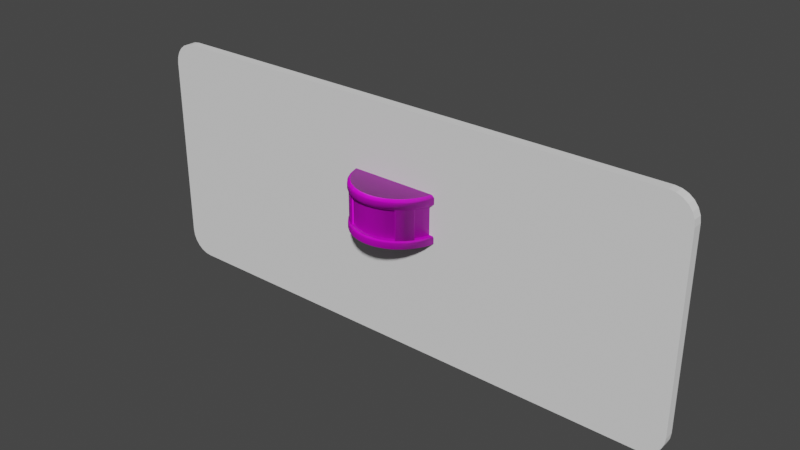 # Source: Models.blend  (saved by Blender 3.3.6; exported with 4.5.12 LTS)
import bpy
from mathutils import Matrix  # noqa: F401  (used for matrix-valued properties, if any)

bpy.ops.wm.read_factory_settings(use_empty=True)
scene = bpy.context.scene
scene.name = 'Scene'

# ---- images (referenced by path relative to the original .blend; pixels are not part of the script)
import os
ASSET_DIR = os.environ.get("B2B_ASSET_DIR", "")  # directory of the original .blend (textures are referenced by path, not embedded)
HERE = os.path.dirname(os.path.abspath(__file__))  # packed textures are extracted next to this script under _unpacked/

def load_image(name, relpath, width, height, colorspace="sRGB"):
    """Load a texture the original file referenced (path relative to the .blend, or extracted next to this script)."""
    p = next((c for c in (os.path.join(HERE, relpath), os.path.join(ASSET_DIR, relpath)) if relpath and os.path.exists(c)), "")
    if p:
        img = bpy.data.images.load(p, check_existing=True)
        img.name = name
    else:  # same state as the original file: an image datablock whose file is absent (Cycles renders it pink)
        img = bpy.data.images.new(name, width, height)
        img.source = "FILE"
        img.filepath = "//" + (relpath or name)
    img.colorspace_settings.name = colorspace
    return img
img_demo_tiles_normal_png = load_image('demo_tiles_normal.png', 'textures/demo_tiles_normal.png', 1024, 1024, 'sRGB')
img_demo_tiles_color_png = load_image('demo_tiles_color.png', 'textures/demo_tiles_color.png', 1024, 1024, 'sRGB')
img_demo_tiles_normal = load_image('demo_tiles_normal', 'demo_tiles_normal.png', 1024, 1024, 'Non-Color')
img_demo_tiles_occlusion = load_image('demo_tiles_occlusion', 'demo_tiles_occlusion.png', 1024, 1024, 'Non-Color')
img_demo_tiles_color = load_image('demo_tiles_color', 'demo_tiles_color.png', 1024, 1024, 'sRGB')

# ---- materials (node trees are filled in below, after node groups)
mat_bakedtiles = bpy.data.materials.new('BakedTiles')
mat_proceduraltiles = bpy.data.materials.new('ProceduralTiles')
mat_proceduraltiles.alpha_threshold = 0.0
mat_proceduraltiles.line_color = (0.0, 0.0, 0.0, 1.0)

# ---- node groups
ng_nodegroup_002 = bpy.data.node_groups.new('NodeGroup.002', 'ShaderNodeTree')
_s = ng_nodegroup_002.interface.new_socket(name='Value', in_out='OUTPUT', socket_type='NodeSocketFloat')
_s = ng_nodegroup_002.interface.new_socket(name='Vector', in_out='INPUT', socket_type='NodeSocketVector')
_s.min_value = -1e+04
_s.max_value = 1e+04
_s = ng_nodegroup_002.interface.new_socket(name='Threshold', in_out='INPUT', socket_type='NodeSocketFloat')
_s.default_value = 0.05
_s.min_value = -1e+04
_s.max_value = 1e+04
_s = ng_nodegroup_002.interface.new_socket(name='Points', in_out='INPUT', socket_type='NodeSocketFloat')
_s.default_value = 0.5
_s.min_value = 0.0
_s.max_value = 1.0
_N = ng_nodegroup_002.nodes; _L = ng_nodegroup_002.links
n0 = _N.new('ShaderNodeMath'); n0.name = 'Math.003'; n0.location = (-242, 398)
n0.operation = 'MULTIPLY'
n0.use_clamp = True
n1 = _N.new('ShaderNodeTexVoronoi'); n1.name = 'Voronoi Texture'; n1.location = (-413, 400)
n1.voronoi_dimensions = '2D'
n1.feature = 'DISTANCE_TO_EDGE'
n1.inputs[2].default_value = 2.0
n1.inputs[8].default_value = 0.0
n2 = _N.new('ShaderNodeFloatCurve'); n2.name = 'Float Curve'; n2.location = (-70, 399)
n2.mapping.update()
n3 = _N.new('ShaderNodeMath'); n3.name = 'Math.001'; n3.location = (215, 137)
n3.operation = 'LESS_THAN'
n4 = _N.new('ShaderNodeMath'); n4.name = 'Math'; n4.location = (397, 136)
n4.operation = 'MULTIPLY'
n4.inputs[2].default_value = 0.0
n5 = _N.new('ShaderNodeVectorMath'); n5.name = 'Vector Math'; n5.location = (-619, 394)
n5.inputs[1].default_value = (0.25, 0.25, 0.25)
n6 = _N.new('ShaderNodeMath'); n6.name = 'Math.006'; n6.location = (-613, 185)
n6.operation = 'DIVIDE'
n6.inputs[0].default_value = 1.0
n7 = _N.new('ShaderNodeMath'); n7.name = 'Math.002'; n7.location = (-247, -230)
n7.operation = 'MULTIPLY'
n7.use_clamp = True
n7.inputs[1].default_value = 4.0
n8 = _N.new('ShaderNodeTexVoronoi'); n8.name = 'Voronoi Texture.001'; n8.location = (-422, -232)
n8.voronoi_dimensions = '2D'
n8.feature = 'SMOOTH_F1'
n8.inputs[2].default_value = 22.0
n8.inputs[8].default_value = 0.0
n9 = _N.new('NodeGroupOutput'); n9.name = 'Group Output'; n9.location = (959, 102)
n10 = _N.new('ShaderNodeMath'); n10.name = 'Math.005'; n10.location = (767, 104)
n10.use_clamp = True
n11 = _N.new('ShaderNodeMath'); n11.name = 'Math.004'; n11.location = (213, -57)
n11.operation = 'GREATER_THAN'
n12 = _N.new('ShaderNodeFloatCurve'); n12.name = 'Float Curve.001'; n12.location = (-81, -237)
_c = n12.mapping.curves[0]
while len(_c.points) > 2: _c.points.remove(_c.points[-1])
_c.points[0].location = (0.0, 0.0); _c.points[0].handle_type = 'AUTO'
_c.points[1].location = (0.5, 0.125); _c.points[1].handle_type = 'AUTO_CLAMPED'
_p = _c.points.new(0.875, 1.0); _p.handle_type = 'AUTO_CLAMPED'
_p = _c.points.new(1.0, 1.0); _p.handle_type = 'AUTO'
n12.mapping.update()
n13 = _N.new('ShaderNodeMath'); n13.name = 'Math.008'; n13.location = (214, -305)
n14 = _N.new('ShaderNodeMath'); n14.name = 'Math.007'; n14.location = (411, -66)
n14.operation = 'MULTIPLY'
n14.inputs[2].default_value = 0.1
n15 = _N.new('NodeGroupInput'); n15.name = 'Group Input'; n15.location = (-851, 53)
_L.new(n15.outputs[0], n5.inputs[0])
_L.new(n15.outputs[1], n3.inputs[1])
_L.new(n5.outputs[0], n1.inputs[0])
_L.new(n1.outputs[0], n3.inputs[0])
_L.new(n8.outputs[0], n7.inputs[0])
_L.new(n7.outputs[0], n12.inputs[1])
_L.new(n1.outputs[0], n0.inputs[0])
_L.new(n0.outputs[0], n2.inputs[1])
_L.new(n2.outputs[0], n4.inputs[0])
_L.new(n3.outputs[0], n4.inputs[1])
_L.new(n1.outputs[0], n11.inputs[0])
_L.new(n4.outputs[0], n10.inputs[0])
_L.new(n15.outputs[0], n8.inputs[0])
_L.new(n15.outputs[1], n11.inputs[1])
_L.new(n15.outputs[1], n6.inputs[1])
_L.new(n6.outputs[0], n0.inputs[1])
_L.new(n10.outputs[0], n9.inputs[0])
_L.new(n14.outputs[0], n10.inputs[1])
_L.new(n11.outputs[0], n14.inputs[0])
_L.new(n12.outputs[0], n13.inputs[0])
_L.new(n13.outputs[0], n14.inputs[1])
_L.new(n15.outputs[2], n13.inputs[1])
n9.is_active_output = True
ng_nodegroup_001 = bpy.data.node_groups.new('NodeGroup.001', 'ShaderNodeTree')
_s = ng_nodegroup_001.interface.new_socket(name='Color', in_out='OUTPUT', socket_type='NodeSocketColor')
_s.default_value = (0.0, 0.0, 0.0, 0.0)
_s = ng_nodegroup_001.interface.new_socket(name='Vector', in_out='INPUT', socket_type='NodeSocketVector')
_s.min_value = -1e+04
_s.max_value = 1e+04
_s.hide_value = True
_s = ng_nodegroup_001.interface.new_socket(name='Value', in_out='INPUT', socket_type='NodeSocketFloat')
_s.default_value = 0.5
_s.min_value = -1e+04
_s.max_value = 1e+04
_N = ng_nodegroup_001.nodes; _L = ng_nodegroup_001.links
n0 = _N.new('ShaderNodeTexNoise'); n0.name = 'Noise Texture'; n0.location = (-362, 319)
n0.noise_dimensions = '2D'
n0.inputs[2].default_value = 4.0
n0.inputs[3].default_value = 6.0
n0.inputs[4].default_value = 1.0
n1 = _N.new('ShaderNodeValToRGB'); n1.name = 'ColorRamp.003'; n1.location = (-180, 319)
while len(n1.color_ramp.elements) > 1: n1.color_ramp.elements.remove(n1.color_ramp.elements[-1])
n1.color_ramp.elements[0].position = 0.3682; n1.color_ramp.elements[0].color = (0.04948, 0.04036, 0.04874, 1.0)
_e = n1.color_ramp.elements.new(0.5); _e.color = (0.1699, 0.1403, 0.104, 1.0)
n2 = _N.new('ShaderNodeMix'); n2.name = 'Mix.001'; n2.location = (258, 199)
n2.data_type = 'RGBA'
n3 = _N.new('NodeGroupOutput'); n3.name = 'Group Output'; n3.location = (448, 33)
n4 = _N.new('NodeGroupInput'); n4.name = 'Group Input'; n4.location = (-858, 29)
n5 = _N.new('ShaderNodeTexChecker'); n5.name = 'Checker Texture'; n5.location = (-355, -12)
n5.inputs[2].default_value = (0.08022, 0.08022, 0.08022, 1.0)
n5.inputs[3].default_value = 2.0
_L.new(n4.outputs[0], n5.inputs[0])
_L.new(n2.outputs[2], n3.inputs[0])
_L.new(n0.outputs[0], n1.inputs[0])
_L.new(n1.outputs[0], n2.inputs[6])
_L.new(n5.outputs[0], n2.inputs[7])
_L.new(n4.outputs[0], n0.inputs[0])
_L.new(n4.outputs[1], n2.inputs[0])
n3.is_active_output = True
ng_auto_smooth = bpy.data.node_groups.new('Auto Smooth', 'GeometryNodeTree')
_s = ng_auto_smooth.interface.new_socket(name='Geometry', in_out='OUTPUT', socket_type='NodeSocketGeometry')
_s = ng_auto_smooth.interface.new_socket(name='Geometry', in_out='INPUT', socket_type='NodeSocketGeometry')
_s = ng_auto_smooth.interface.new_socket(name='Angle', in_out='INPUT', socket_type='NodeSocketFloat')
_s.subtype = 'ANGLE'
_s.min_value = 0.0
_s.max_value = 3.142
ng_auto_smooth.is_modifier = True
_N = ng_auto_smooth.nodes; _L = ng_auto_smooth.links
n0 = _N.new('NodeGroupOutput'); n0.name = 'Group Output'; n0.location = (480, -100)
n1 = _N.new('NodeGroupInput'); n1.name = 'Group Input'; n1.location = (-420, -300)
n2 = _N.new('NodeGroupInput'); n2.name = 'Group Input.001'; n2.location = (-60, -100)
n3 = _N.new('GeometryNodeSetShadeSmooth'); n3.name = 'Set Shade Smooth'; n3.location = (120, -100)
n3.domain = 'EDGE'
n4 = _N.new('GeometryNodeSetShadeSmooth'); n4.name = 'Set Shade Smooth.001'; n4.location = (300, -100)
n5 = _N.new('GeometryNodeInputMeshEdgeAngle'); n5.name = 'Edge Angle'; n5.location = (-420, -220)
n6 = _N.new('GeometryNodeInputEdgeSmooth'); n6.name = 'Is Edge Smooth'; n6.location = (-60, -160)
n7 = _N.new('GeometryNodeInputShadeSmooth'); n7.name = 'Is Face Smooth'; n7.location = (-240, -340)
n8 = _N.new('FunctionNodeBooleanMath'); n8.name = 'Boolean Math'; n8.location = (-60, -220)
n9 = _N.new('FunctionNodeCompare'); n9.name = 'Compare'; n9.location = (-240, -180)
n9.operation = 'LESS_EQUAL'
_L.new(n5.outputs[0], n9.inputs[0])
_L.new(n4.outputs[0], n0.inputs[0])
_L.new(n1.outputs[1], n9.inputs[1])
_L.new(n9.outputs[0], n8.inputs[0])
_L.new(n7.outputs[0], n8.inputs[1])
_L.new(n2.outputs[0], n3.inputs[0])
_L.new(n6.outputs[0], n3.inputs[1])
_L.new(n3.outputs[0], n4.inputs[0])
_L.new(n8.outputs[0], n3.inputs[2])
n0.is_active_output = True

# ---- material node trees
mat_bakedtiles.use_nodes = True; mat_bakedtiles.node_tree.nodes.clear()
_N = mat_bakedtiles.node_tree.nodes; _L = mat_bakedtiles.node_tree.links
n0 = _N.new('ShaderNodeBsdfPrincipled'); n0.name = 'Principled BSDF'; n0.location = (10, 300)
n0.distribution = 'GGX'
n0.subsurface_method = 'RANDOM_WALK_SKIN'
n0.inputs[3].default_value = 1.45
n0.inputs[27].default_value = (0.0, 0.0, 0.0, 1.0)
n0.inputs[28].default_value = 1.0
n1 = _N.new('ShaderNodeOutputMaterial'); n1.name = 'Material Output'; n1.location = (300, 300)
n2 = _N.new('ShaderNodeTexImage'); n2.name = 'Image Texture.001'; n2.location = (-540, -217)
n2.image = img_demo_tiles_normal_png
n3 = _N.new('ShaderNodeUVMap'); n3.name = 'UV Map'; n3.location = (-989, 269)
n4 = _N.new('ShaderNodeNormalMap'); n4.name = 'Normal Map'; n4.location = (-247, -242)
n5 = _N.new('ShaderNodeTexImage'); n5.name = 'Image Texture'; n5.location = (-563, 275)
n5.image = img_demo_tiles_color_png
n6 = _N.new('ShaderNodeMapping'); n6.name = 'Mapping'; n6.location = (-808, 271)
_L.new(n0.outputs[0], n1.inputs[0])
_L.new(n5.outputs[0], n0.inputs[0])
_L.new(n3.outputs[0], n6.inputs[0])
_L.new(n6.outputs[0], n5.inputs[0])
_L.new(n4.outputs[0], n0.inputs[5])
_L.new(n2.outputs[0], n4.inputs[1])
_L.new(n6.outputs[0], n2.inputs[0])
n1.is_active_output = True
mat_proceduraltiles.use_nodes = True; mat_proceduraltiles.node_tree.nodes.clear()
_N = mat_proceduraltiles.node_tree.nodes; _L = mat_proceduraltiles.node_tree.links
n0 = _N.new('ShaderNodeOutputMaterial'); n0.name = 'Material Output'; n0.location = (679, 458)
n1 = _N.new('ShaderNodeBsdfPrincipled'); n1.name = 'Principled BSDF'; n1.location = (401, 458)
n1.distribution = 'GGX'
n1.subsurface_method = 'RANDOM_WALK_SKIN'
n1.inputs[2].default_value = 0.8
n1.inputs[3].default_value = 1.45
n1.inputs[27].default_value = (0.0, 0.0, 0.0, 1.0)
n1.inputs[28].default_value = 1.0
n2 = _N.new('ShaderNodeBump'); n2.name = 'Bump'; n2.location = (171, -4)
n2.inputs[0].default_value = 0.2
n2.inputs[1].default_value = 1.0
n2.inputs[2].default_value = 1.0
n3 = _N.new('ShaderNodeTexImage'); n3.name = 'Image Texture.001'; n3.location = (-244, -258)
n3.image = img_demo_tiles_normal
n4 = _N.new('ShaderNodeMapping'); n4.name = 'Mapping'; n4.location = (-568, 434)
n5 = _N.new('ShaderNodeUVMap'); n5.name = 'UV Map'; n5.location = (-761, 419)
n6 = _N.new('ShaderNodeValue'); n6.name = 'Value'; n6.location = (-571, 21)
n6.outputs[0].default_value = 0.05
n7 = _N.new('ShaderNodeGroup'); n7.name = 'Group.001'; n7.location = (-352, 242)
n7.node_tree = ng_nodegroup_002
n7.inputs[2].default_value = 0.5
n8 = _N.new('ShaderNodeTexImage'); n8.name = 'Image Texture.002'; n8.location = (-776, -265)
n8.image = img_demo_tiles_occlusion
n9 = _N.new('ShaderNodeMapRange'); n9.name = 'Map Range'; n9.location = (-173, 263)
n9.interpolation_type = 'SMOOTHSTEP'
n9.inputs[3].default_value = 0.5
n10 = _N.new('ShaderNodeTexImage'); n10.name = 'Image Texture'; n10.location = (-515, -262)
n10.image = img_demo_tiles_color
n11 = _N.new('ShaderNodeGroup'); n11.name = 'Group'; n11.location = (-354, 419)
n11.node_tree = ng_nodegroup_001
_L.new(n1.outputs[0], n0.inputs[0])
_L.new(n5.outputs[0], n4.inputs[0])
_L.new(n2.outputs[0], n1.inputs[5])
_L.new(n4.outputs[0], n11.inputs[0])
_L.new(n7.outputs[0], n11.inputs[1])
_L.new(n6.outputs[0], n7.inputs[1])
_L.new(n4.outputs[0], n7.inputs[0])
_L.new(n7.outputs[0], n2.inputs[3])
_L.new(n7.outputs[0], n9.inputs[0])
_L.new(n11.outputs[0], n1.inputs[0])
n0.is_active_output = True

# ---- world
world_world = bpy.data.worlds.new('World'); scene.world = world_world
world_world.use_nodes = True; world_world.node_tree.nodes.clear()
_N = world_world.node_tree.nodes; _L = world_world.node_tree.links
n0 = _N.new('ShaderNodeOutputWorld'); n0.name = 'World Output'; n0.location = (300, 300)
n1 = _N.new('ShaderNodeBackground'); n1.name = 'Background'; n1.location = (10, 300)
n1.inputs[0].default_value = (0.05088, 0.05088, 0.05088, 1.0)
_L.new(n1.outputs[0], n0.inputs[0])
n0.is_active_output = True
world_world.color = (0.05088, 0.05088, 0.05088)
world_world.use_sun_shadow = False
world_world.sun_shadow_jitter_overblur = 0.0

# ---- meshes
me_plane = bpy.data.meshes.new('Plane')
me_plane.from_pydata([(0.0, -10.0, 0.0), (10.0, -10.0, 0.0), (0.0, 10.0, 0.0), (10.0, 10.0, 0.0), (0.0, -10.0, 10.0), (0.0, 10.0, 10.0)], [], [(0, 1, 3, 2), (0, 2, 5, 4)])
me_plane.polygons.foreach_set('use_smooth', [True] * 2)
_k = set([(0, 2)])
me_plane.attributes.new('sharp_edge', 'BOOLEAN', 'EDGE').data.foreach_set('value', [ (min(e.vertices), max(e.vertices)) in _k for e in me_plane.edges])
_k = {(0, 2): 1.0}
me_plane.attributes.new('crease_edge', 'FLOAT', 'EDGE').data.foreach_set('value', [_k.get((min(e.vertices), max(e.vertices)), 0.0) for e in me_plane.edges])
_uv = me_plane.uv_layers.new(name='UVMap')
_uv.uv.foreach_set('vector', [5.5, -4.5, 5.5, 0.5, -4.5, 0.5, -4.5, -4.5, 5.5, 5.5, -4.5, 5.5, -4.5, 0.5, 5.5, 0.5])
me_plane.materials.append(mat_bakedtiles)
me_plane.update()
me_plane_001 = bpy.data.meshes.new('Plane.001')
me_plane_001.from_pydata([(-1.0, -1.0, 0.0), (1.0, -1.0, 0.0), (-1.0, 1.0, 0.0), (1.0, 1.0, 0.0)], [], [(0, 1, 3, 2)])
_uv = me_plane_001.uv_layers.new(name='UVMap')
_uv.uv.foreach_set('vector', [0.0, 0.0, 1.0, 0.0, 1.0, 1.0, 0.0, 1.0])
me_plane_001.materials.append(mat_proceduraltiles)
me_plane_001.update()
me_cylinder = bpy.data.meshes.new('Cylinder')
me_cylinder.from_pydata([(0.0, 1.0, 0.0), (0.1951, 0.9808, 0.0), (0.3827, 0.9239, 0.0), (0.5556, 0.8315, 0.0), (0.7071, 0.7071, 0.0), (0.8315, 0.5556, 0.0), (0.9239, 0.3827, 0.0), (0.9808, 0.1951, 0.0), (1.0, 0.0, 0.0), (0.0, 0.9, 0.7917), (0.0, 0.9, 0.1583), (0.1756, 0.8827, 0.7917), (0.1756, 0.8827, 0.1583), (0.3444, 0.8315, 0.7917), (0.3444, 0.8315, 0.1583), (0.8315, 0.3444, 0.7917), (0.8315, 0.3444, 0.1583), (0.8827, 0.1756, 0.7917), (0.8827, 0.1756, 0.1583), (0.9, 0.0, 0.7917), (0.9, 0.0, 0.1583), (0.0, 0.9749, 0.7917), (0.1902, 0.9561, 0.7917), (0.3731, 0.9007, 0.7917), (0.9007, 0.3731, 0.7917), (0.9561, 0.1902, 0.7917), (0.9749, 0.0, 0.7917), (0.0, 0.9749, 0.1583), (0.1902, 0.9561, 0.1583), (0.3731, 0.9007, 0.1583), (0.9007, 0.3731, 0.1583), (0.9561, 0.1902, 0.1583), (0.9749, 0.0, 0.1583), (0.5, 0.7483, 0.7917), (0.5, 0.7483, 0.1583), (0.7483, 0.5, 0.7917), (0.7483, 0.5, 0.1583), (0.6893, 0.6893, 0.7917), (0.6893, 0.6893, 0.1583), (0.794, 0.5305, 0.7917), (0.7979, 0.5571, 0.7917), (0.802, 0.5429, 0.7917), (0.5571, 0.7979, 0.7917), (0.5305, 0.794, 0.7917), (0.5429, 0.802, 0.7917), (0.7979, 0.5571, 0.1583), (0.794, 0.5305, 0.1583), (0.802, 0.5429, 0.1583), (0.5305, 0.794, 0.1583), (0.5571, 0.7979, 0.1583), (0.5429, 0.802, 0.1583), (0.5383, 0.8104, 0.1583), (0.8104, 0.5383, 0.1583), (0.8104, 0.5383, 0.7917), (0.5383, 0.8104, 0.7917), (0.0, 0.9397, 1.0), (0.0, 0.9569, 0.9929), (0.1833, 0.9217, 1.0), (0.1867, 0.9385, 0.9929), (0.3596, 0.8682, 1.0), (0.3662, 0.884, 0.9929), (0.5221, 0.7813, 1.0), (0.5316, 0.7956, 0.9929), (0.6645, 0.6645, 1.0), (0.6766, 0.6766, 0.9929), (0.7813, 0.5221, 1.0), (0.7956, 0.5316, 0.9929), (0.8682, 0.3596, 1.0), (0.884, 0.3662, 0.9929), (0.9217, 0.1833, 1.0), (0.9385, 0.1867, 0.9929), (0.9397, 0.0, 1.0), (0.9569, 0.0, 0.9929), (0.0, 0.9929, 0.9571), (0.0, 1.0, 0.94), (0.1937, 0.9738, 0.9571), (0.1951, 0.9808, 0.94), (0.38, 0.9173, 0.9571), (0.3827, 0.9239, 0.94), (0.5516, 0.8256, 0.9571), (0.5556, 0.8315, 0.94), (0.7021, 0.7021, 0.9571), (0.7071, 0.7071, 0.94), (0.8256, 0.5516, 0.9571), (0.8315, 0.5556, 0.94), (0.9173, 0.38, 0.9571), (0.9239, 0.3827, 0.94), (0.9738, 0.1937, 0.9571), (0.9808, 0.1951, 0.94), (0.9929, 0.0, 0.9571), (1.0, 0.0, 0.94), (0.0, 0.9929, 0.8096), (0.0, 1.0, 0.8267), (0.1937, 0.9738, 0.8096), (0.1951, 0.9808, 0.8267), (0.38, 0.9173, 0.8096), (0.3827, 0.9239, 0.8267), (0.5509, 0.8257, 0.8098), (0.5556, 0.8315, 0.8267), (0.702, 0.702, 0.8095), (0.7071, 0.7071, 0.8267), (0.8257, 0.5509, 0.8098), (0.8315, 0.5556, 0.8267), (0.9173, 0.38, 0.8096), (0.9239, 0.3827, 0.8267), (0.9738, 0.1937, 0.8096), (0.9808, 0.1951, 0.8267), (0.9929, 0.0, 0.8096), (1.0, 0.0, 0.8267), (0.0, 1.0, 0.1233), (0.0, 0.9929, 0.1404), (0.1951, 0.9808, 0.1233), (0.1937, 0.9738, 0.1404), (0.3827, 0.9239, 0.1233), (0.38, 0.9173, 0.1404), (0.5556, 0.8315, 0.1233), (0.5509, 0.8257, 0.1402), (0.7071, 0.7071, 0.1233), (0.702, 0.702, 0.1405), (0.8315, 0.5556, 0.1233), (0.8257, 0.5509, 0.1402), (0.9239, 0.3827, 0.1233), (0.9173, 0.38, 0.1404), (0.9808, 0.1951, 0.1233), (0.9738, 0.1937, 0.1404), (1.0, 0.0, 0.1233), (0.9929, 0.0, 0.1404), (-0.1951, 0.9808, 0.0), (-0.3827, 0.9239, 0.0), (-0.5556, 0.8315, 0.0), (-0.7071, 0.7071, 0.0), (-0.8315, 0.5556, 0.0), (-0.9239, 0.3827, 0.0), (-0.9808, 0.1951, 0.0), (-1.0, 0.0, 0.0), (-0.1756, 0.8827, 0.7917), (-0.1756, 0.8827, 0.1583), (-0.3444, 0.8315, 0.7917), (-0.3444, 0.8315, 0.1583), (-0.8315, 0.3444, 0.7917), (-0.8315, 0.3444, 0.1583), (-0.8827, 0.1756, 0.7917), (-0.8827, 0.1756, 0.1583), (-0.9, 0.0, 0.7917), (-0.9, 0.0, 0.1583), (-0.1902, 0.9561, 0.7917), (-0.3731, 0.9007, 0.7917), (-0.9007, 0.3731, 0.7917), (-0.9561, 0.1902, 0.7917), (-0.9749, 0.0, 0.7917), (-0.1902, 0.9561, 0.1583), (-0.3731, 0.9007, 0.1583), (-0.9007, 0.3731, 0.1583), (-0.9561, 0.1902, 0.1583), (-0.9749, 0.0, 0.1583), (-0.5, 0.7483, 0.7917), (-0.5, 0.7483, 0.1583), (-0.7483, 0.5, 0.7917), (-0.7483, 0.5, 0.1583), (-0.6893, 0.6893, 0.7917), (-0.6893, 0.6893, 0.1583), (-0.794, 0.5305, 0.7917), (-0.7979, 0.5571, 0.7917), (-0.802, 0.5429, 0.7917), (-0.5571, 0.7979, 0.7917), (-0.5305, 0.794, 0.7917), (-0.5429, 0.802, 0.7917), (-0.7979, 0.5571, 0.1583), (-0.794, 0.5305, 0.1583), (-0.802, 0.5429, 0.1583), (-0.5305, 0.794, 0.1583), (-0.5571, 0.7979, 0.1583), (-0.5429, 0.802, 0.1583), (-0.5383, 0.8104, 0.1583), (-0.8104, 0.5383, 0.1583), (-0.8104, 0.5383, 0.7917), (-0.5383, 0.8104, 0.7917), (-0.1833, 0.9217, 1.0), (-0.1867, 0.9385, 0.9929), (-0.3596, 0.8682, 1.0), (-0.3662, 0.884, 0.9929), (-0.5221, 0.7813, 1.0), (-0.5316, 0.7956, 0.9929), (-0.6645, 0.6645, 1.0), (-0.6766, 0.6766, 0.9929), (-0.7813, 0.5221, 1.0), (-0.7956, 0.5316, 0.9929), (-0.8682, 0.3596, 1.0), (-0.884, 0.3662, 0.9929), (-0.9217, 0.1833, 1.0), (-0.9385, 0.1867, 0.9929), (-0.9397, 0.0, 1.0), (-0.9569, 0.0, 0.9929), (-0.1937, 0.9738, 0.9571), (-0.1951, 0.9808, 0.94), (-0.38, 0.9173, 0.9571), (-0.3827, 0.9239, 0.94), (-0.5516, 0.8256, 0.9571), (-0.5556, 0.8315, 0.94), (-0.7021, 0.7021, 0.9571), (-0.7071, 0.7071, 0.94), (-0.8256, 0.5516, 0.9571), (-0.8315, 0.5556, 0.94), (-0.9173, 0.38, 0.9571), (-0.9239, 0.3827, 0.94), (-0.9738, 0.1937, 0.9571), (-0.9808, 0.1951, 0.94), (-0.9929, 0.0, 0.9571), (-1.0, 0.0, 0.94), (-0.1937, 0.9738, 0.8096), (-0.1951, 0.9808, 0.8267), (-0.38, 0.9173, 0.8096), (-0.3827, 0.9239, 0.8267), (-0.5509, 0.8257, 0.8098), (-0.5556, 0.8315, 0.8267), (-0.702, 0.702, 0.8095), (-0.7071, 0.7071, 0.8267), (-0.8257, 0.5509, 0.8098), (-0.8315, 0.5556, 0.8267), (-0.9173, 0.38, 0.8096), (-0.9239, 0.3827, 0.8267), (-0.9738, 0.1937, 0.8096), (-0.9808, 0.1951, 0.8267), (-0.9929, 0.0, 0.8096), (-1.0, 0.0, 0.8267), (-0.1951, 0.9808, 0.1233), (-0.1937, 0.9738, 0.1404), (-0.3827, 0.9239, 0.1233), (-0.38, 0.9173, 0.1404), (-0.5556, 0.8315, 0.1233), (-0.5509, 0.8257, 0.1402), (-0.7071, 0.7071, 0.1233), (-0.702, 0.702, 0.1405), (-0.8315, 0.5556, 0.1233), (-0.8257, 0.5509, 0.1402), (-0.9239, 0.3827, 0.1233), (-0.9173, 0.38, 0.1404), (-0.9808, 0.1951, 0.1233), (-0.9738, 0.1937, 0.1404), (-1.0, 0.0, 0.1233), (-0.9929, 0.0, 0.1404), (0.0, -1.0, 0.0), (0.1951, -0.9808, 0.0), (0.3827, -0.9239, 0.0), (0.5556, -0.8315, 0.0), (0.7071, -0.7071, 0.0), (0.8315, -0.5556, 0.0), (0.9239, -0.3827, 0.0), (0.9808, -0.1951, 0.0), (0.0, -0.9, 0.7917), (0.0, -0.9, 0.1583), (0.1756, -0.8827, 0.7917), (0.1756, -0.8827, 0.1583), (0.3444, -0.8315, 0.7917), (0.3444, -0.8315, 0.1583), (0.8315, -0.3444, 0.7917), (0.8315, -0.3444, 0.1583), (0.8827, -0.1756, 0.7917), (0.8827, -0.1756, 0.1583), (0.0, -0.9749, 0.7917), (0.1902, -0.9561, 0.7917), (0.3731, -0.9007, 0.7917), (0.9007, -0.3731, 0.7917), (0.9561, -0.1902, 0.7917), (0.0, -0.9749, 0.1583), (0.1902, -0.9561, 0.1583), (0.3731, -0.9007, 0.1583), (0.9007, -0.3731, 0.1583), (0.9561, -0.1902, 0.1583), (0.5, -0.7483, 0.7917), (0.5, -0.7483, 0.1583), (0.7483, -0.5, 0.7917), (0.7483, -0.5, 0.1583), (0.6893, -0.6893, 0.7917), (0.6893, -0.6893, 0.1583), (0.794, -0.5305, 0.7917), (0.7979, -0.5571, 0.7917), (0.802, -0.5429, 0.7917), (0.5571, -0.7979, 0.7917), (0.5305, -0.794, 0.7917), (0.5429, -0.802, 0.7917), (0.7979, -0.5571, 0.1583), (0.794, -0.5305, 0.1583), (0.802, -0.5429, 0.1583), (0.5305, -0.794, 0.1583), (0.5571, -0.7979, 0.1583), (0.5429, -0.802, 0.1583), (0.5383, -0.8104, 0.1583), (0.8104, -0.5383, 0.1583), (0.8104, -0.5383, 0.7917), (0.5383, -0.8104, 0.7917), (0.0, -0.9397, 1.0), (0.0, -0.9569, 0.9929), (0.1833, -0.9217, 1.0), (0.1867, -0.9385, 0.9929), (0.3596, -0.8682, 1.0), (0.3662, -0.884, 0.9929), (0.5221, -0.7813, 1.0), (0.5316, -0.7956, 0.9929), (0.6645, -0.6645, 1.0), (0.6766, -0.6766, 0.9929), (0.7813, -0.5221, 1.0), (0.7956, -0.5316, 0.9929), (0.8682, -0.3596, 1.0), (0.884, -0.3662, 0.9929), (0.9217, -0.1833, 1.0), (0.9385, -0.1867, 0.9929), (0.0, -0.9929, 0.9571), (0.0, -1.0, 0.94), (0.1937, -0.9738, 0.9571), (0.1951, -0.9808, 0.94), (0.38, -0.9173, 0.9571), (0.3827, -0.9239, 0.94), (0.5516, -0.8256, 0.9571), (0.5556, -0.8315, 0.94), (0.7021, -0.7021, 0.9571), (0.7071, -0.7071, 0.94), (0.8256, -0.5516, 0.9571), (0.8315, -0.5556, 0.94), (0.9173, -0.38, 0.9571), (0.9239, -0.3827, 0.94), (0.9738, -0.1937, 0.9571), (0.9808, -0.1951, 0.94), (0.0, -0.9929, 0.8096), (0.0, -1.0, 0.8267), (0.1937, -0.9738, 0.8096), (0.1951, -0.9808, 0.8267), (0.38, -0.9173, 0.8096), (0.3827, -0.9239, 0.8267), (0.5509, -0.8257, 0.8098), (0.5556, -0.8315, 0.8267), (0.702, -0.702, 0.8095), (0.7071, -0.7071, 0.8267), (0.8257, -0.5509, 0.8098), (0.8315, -0.5556, 0.8267), (0.9173, -0.38, 0.8096), (0.9239, -0.3827, 0.8267), (0.9738, -0.1937, 0.8096), (0.9808, -0.1951, 0.8267), (0.0, -1.0, 0.1233), (0.0, -0.9929, 0.1404), (0.1951, -0.9808, 0.1233), (0.1937, -0.9738, 0.1404), (0.3827, -0.9239, 0.1233), (0.38, -0.9173, 0.1404), (0.5556, -0.8315, 0.1233), (0.5509, -0.8257, 0.1402), (0.7071, -0.7071, 0.1233), (0.702, -0.702, 0.1405), (0.8315, -0.5556, 0.1233), (0.8257, -0.5509, 0.1402), (0.9239, -0.3827, 0.1233), (0.9173, -0.38, 0.1404), (0.9808, -0.1951, 0.1233), (0.9738, -0.1937, 0.1404), (-0.1951, -0.9808, 0.0), (-0.3827, -0.9239, 0.0), (-0.5556, -0.8315, 0.0), (-0.7071, -0.7071, 0.0), (-0.8315, -0.5556, 0.0), (-0.9239, -0.3827, 0.0), (-0.9808, -0.1951, 0.0), (-0.1756, -0.8827, 0.7917), (-0.1756, -0.8827, 0.1583), (-0.3444, -0.8315, 0.7917), (-0.3444, -0.8315, 0.1583), (-0.8315, -0.3444, 0.7917), (-0.8315, -0.3444, 0.1583), (-0.8827, -0.1756, 0.7917), (-0.8827, -0.1756, 0.1583), (-0.1902, -0.9561, 0.7917), (-0.3731, -0.9007, 0.7917), (-0.9007, -0.3731, 0.7917), (-0.9561, -0.1902, 0.7917), (-0.1902, -0.9561, 0.1583), (-0.3731, -0.9007, 0.1583), (-0.9007, -0.3731, 0.1583), (-0.9561, -0.1902, 0.1583), (-0.5, -0.7483, 0.7917), (-0.5, -0.7483, 0.1583), (-0.7483, -0.5, 0.7917), (-0.7483, -0.5, 0.1583), (-0.6893, -0.6893, 0.7917), (-0.6893, -0.6893, 0.1583), (-0.794, -0.5305, 0.7917), (-0.7979, -0.5571, 0.7917), (-0.802, -0.5429, 0.7917), (-0.5571, -0.7979, 0.7917), (-0.5305, -0.794, 0.7917), (-0.5429, -0.802, 0.7917), (-0.7979, -0.5571, 0.1583), (-0.794, -0.5305, 0.1583), (-0.802, -0.5429, 0.1583), (-0.5305, -0.794, 0.1583), (-0.5571, -0.7979, 0.1583), (-0.5429, -0.802, 0.1583), (-0.5383, -0.8104, 0.1583), (-0.8104, -0.5383, 0.1583), (-0.8104, -0.5383, 0.7917), (-0.5383, -0.8104, 0.7917), (-0.1833, -0.9217, 1.0), (-0.1867, -0.9385, 0.9929), (-0.3596, -0.8682, 1.0), (-0.3662, -0.884, 0.9929), (-0.5221, -0.7813, 1.0), (-0.5316, -0.7956, 0.9929), (-0.6645, -0.6645, 1.0), (-0.6766, -0.6766, 0.9929), (-0.7813, -0.5221, 1.0), (-0.7956, -0.5316, 0.9929), (-0.8682, -0.3596, 1.0), (-0.884, -0.3662, 0.9929), (-0.9217, -0.1833, 1.0), (-0.9385, -0.1867, 0.9929), (-0.1937, -0.9738, 0.9571), (-0.1951, -0.9808, 0.94), (-0.38, -0.9173, 0.9571), (-0.3827, -0.9239, 0.94), (-0.5516, -0.8256, 0.9571), (-0.5556, -0.8315, 0.94), (-0.7021, -0.7021, 0.9571), (-0.7071, -0.7071, 0.94), (-0.8256, -0.5516, 0.9571), (-0.8315, -0.5556, 0.94), (-0.9173, -0.38, 0.9571), (-0.9239, -0.3827, 0.94), (-0.9738, -0.1937, 0.9571), (-0.9808, -0.1951, 0.94), (-0.1937, -0.9738, 0.8096), (-0.1951, -0.9808, 0.8267), (-0.38, -0.9173, 0.8096), (-0.3827, -0.9239, 0.8267), (-0.5509, -0.8257, 0.8098), (-0.5556, -0.8315, 0.8267), (-0.702, -0.702, 0.8095), (-0.7071, -0.7071, 0.8267), (-0.8257, -0.5509, 0.8098), (-0.8315, -0.5556, 0.8267), (-0.9173, -0.38, 0.8096), (-0.9239, -0.3827, 0.8267), (-0.9738, -0.1937, 0.8096), (-0.9808, -0.1951, 0.8267), (-0.1951, -0.9808, 0.1233), (-0.1937, -0.9738, 0.1404), (-0.3827, -0.9239, 0.1233), (-0.38, -0.9173, 0.1404), (-0.5556, -0.8315, 0.1233), (-0.5509, -0.8257, 0.1402), (-0.7071, -0.7071, 0.1233), (-0.702, -0.702, 0.1405), (-0.8315, -0.5556, 0.1233), (-0.8257, -0.5509, 0.1402), (-0.9239, -0.3827, 0.1233), (-0.9173, -0.38, 0.1404), (-0.9808, -0.1951, 0.1233), (-0.9738, -0.1937, 0.1404)], [], [(21, 22, 11, 9), (22, 23, 13, 11), (34, 33, 43, 48), (54, 43, 33, 13, 23), (24, 25, 17, 15), (25, 26, 19, 17), (91, 93, 22, 21), (93, 95, 23, 22), (97, 54, 23, 95), (42, 54, 97, 99, 37), (99, 101, 53, 40, 37), (24, 53, 101, 103), (103, 105, 25, 24), (105, 107, 26, 25), (45, 52, 120, 118, 38), (81, 79, 62, 64), (120, 52, 30, 122), (32, 31, 18, 20), (31, 30, 16, 18), (83, 81, 64, 66), (30, 31, 124, 122), (85, 83, 66, 68), (29, 28, 12, 14), (28, 27, 10, 12), (31, 32, 126, 124), (87, 85, 68, 70), (89, 87, 70, 72), (18, 17, 19, 20), (16, 15, 17, 18), (36, 35, 15, 16), (14, 13, 33, 34), (12, 11, 13, 14), (10, 9, 11, 12), (51, 49, 38, 118, 116), (79, 77, 60, 62), (29, 51, 116, 114), (77, 75, 58, 60), (28, 29, 114, 112), (75, 73, 56, 58), (27, 28, 112, 110), (106, 88, 90, 108), (104, 86, 88, 106), (100, 82, 84, 102), (36, 46, 39, 35), (37, 38, 49, 42), (39, 53, 24, 15, 35), (94, 76, 78, 96), (92, 74, 76, 94), (7, 123, 125, 8), (6, 121, 123, 7), (5, 119, 121, 6), (48, 51, 29, 14, 34), (3, 115, 117, 4), (2, 113, 115, 3), (1, 111, 113, 2), (0, 109, 111, 1), (40, 45, 38, 37), (4, 117, 119, 5), (96, 78, 80, 98), (52, 46, 36, 16, 30), (102, 84, 86, 104), (42, 49, 50, 44), (44, 50, 48, 43), (39, 46, 47, 41), (41, 47, 45, 40), (39, 41, 40, 53), (48, 50, 49, 51), (45, 47, 46, 52), (42, 44, 43, 54), (98, 80, 82, 100), (55, 57, 58, 56), (57, 59, 60, 58), (59, 61, 62, 60), (61, 63, 64, 62), (63, 65, 66, 64), (65, 67, 68, 66), (67, 69, 70, 68), (69, 71, 72, 70), (76, 74, 73, 75), (78, 76, 75, 77), (80, 78, 77, 79), (82, 80, 79, 81), (84, 82, 81, 83), (86, 84, 83, 85), (88, 86, 85, 87), (90, 88, 87, 89), (106, 108, 107, 105), (104, 106, 105, 103), (102, 104, 103, 101), (100, 102, 101, 99), (98, 100, 99, 97), (96, 98, 97, 95), (94, 96, 95, 93), (92, 94, 93, 91), (125, 123, 124, 126), (123, 121, 122, 124), (121, 119, 120, 122), (119, 117, 118, 120), (117, 115, 116, 118), (115, 113, 114, 116), (113, 111, 112, 114), (111, 109, 110, 112), (21, 9, 135, 145), (145, 135, 137, 146), (156, 170, 165, 155), (176, 146, 137, 155, 165), (147, 139, 141, 148), (148, 141, 143, 149), (91, 21, 145, 209), (209, 145, 146, 211), (213, 211, 146, 176), (164, 159, 215, 213, 176), (215, 159, 162, 175, 217), (147, 219, 217, 175), (219, 147, 148, 221), (221, 148, 149, 223), (167, 160, 232, 234, 174), (199, 184, 182, 197), (234, 236, 152, 174), (154, 144, 142, 153), (153, 142, 140, 152), (201, 186, 184, 199), (152, 236, 238, 153), (203, 188, 186, 201), (151, 138, 136, 150), (150, 136, 10, 27), (153, 238, 240, 154), (205, 190, 188, 203), (207, 192, 190, 205), (142, 144, 143, 141), (140, 142, 141, 139), (158, 140, 139, 157), (138, 156, 155, 137), (136, 138, 137, 135), (10, 136, 135, 9), (173, 230, 232, 160, 171), (197, 182, 180, 195), (151, 228, 230, 173), (195, 180, 178, 193), (150, 226, 228, 151), (193, 178, 56, 73), (27, 110, 226, 150), (222, 224, 208, 206), (220, 222, 206, 204), (216, 218, 202, 200), (158, 157, 161, 168), (159, 164, 171, 160), (161, 157, 139, 147, 175), (210, 212, 196, 194), (92, 210, 194, 74), (133, 134, 239, 237), (132, 133, 237, 235), (131, 132, 235, 233), (170, 156, 138, 151, 173), (129, 130, 231, 229), (128, 129, 229, 227), (127, 128, 227, 225), (0, 127, 225, 109), (162, 159, 160, 167), (130, 131, 233, 231), (212, 214, 198, 196), (174, 152, 140, 158, 168), (218, 220, 204, 202), (164, 166, 172, 171), (166, 165, 170, 172), (161, 163, 169, 168), (163, 162, 167, 169), (161, 175, 162, 163), (170, 173, 171, 172), (167, 174, 168, 169), (164, 176, 165, 166), (214, 216, 200, 198), (55, 56, 178, 177), (177, 178, 180, 179), (179, 180, 182, 181), (181, 182, 184, 183), (183, 184, 186, 185), (185, 186, 188, 187), (187, 188, 190, 189), (189, 190, 192, 191), (194, 193, 73, 74), (196, 195, 193, 194), (198, 197, 195, 196), (200, 199, 197, 198), (202, 201, 199, 200), (204, 203, 201, 202), (206, 205, 203, 204), (208, 207, 205, 206), (222, 221, 223, 224), (220, 219, 221, 222), (218, 217, 219, 220), (216, 215, 217, 218), (214, 213, 215, 216), (212, 211, 213, 214), (210, 209, 211, 212), (92, 91, 209, 210), (239, 240, 238, 237), (237, 238, 236, 235), (235, 236, 234, 233), (233, 234, 232, 231), (231, 232, 230, 229), (229, 230, 228, 227), (227, 228, 226, 225), (225, 226, 110, 109), (259, 249, 251, 260), (260, 251, 253, 261), (270, 284, 279, 269), (290, 261, 253, 269, 279), (262, 255, 257, 263), (263, 257, 19, 26), (323, 259, 260, 325), (325, 260, 261, 327), (329, 327, 261, 290), (278, 273, 331, 329, 290), (331, 273, 276, 289, 333), (262, 335, 333, 289), (335, 262, 263, 337), (337, 263, 26, 107), (281, 274, 348, 350, 288), (315, 300, 298, 313), (350, 352, 267, 288), (32, 20, 258, 268), (268, 258, 256, 267), (317, 302, 300, 315), (267, 352, 354, 268), (319, 304, 302, 317), (266, 254, 252, 265), (265, 252, 250, 264), (268, 354, 126, 32), (321, 306, 304, 319), (89, 72, 306, 321), (258, 20, 19, 257), (256, 258, 257, 255), (272, 256, 255, 271), (254, 270, 269, 253), (252, 254, 253, 251), (250, 252, 251, 249), (287, 346, 348, 274, 285), (313, 298, 296, 311), (266, 344, 346, 287), (311, 296, 294, 309), (265, 342, 344, 266), (309, 294, 292, 307), (264, 340, 342, 265), (338, 108, 90, 322), (336, 338, 322, 320), (332, 334, 318, 316), (272, 271, 275, 282), (273, 278, 285, 274), (275, 271, 255, 262, 289), (326, 328, 312, 310), (324, 326, 310, 308), (248, 8, 125, 353), (247, 248, 353, 351), (246, 247, 351, 349), (284, 270, 254, 266, 287), (244, 245, 347, 345), (243, 244, 345, 343), (242, 243, 343, 341), (241, 242, 341, 339), (276, 273, 274, 281), (245, 246, 349, 347), (328, 330, 314, 312), (288, 267, 256, 272, 282), (334, 336, 320, 318), (278, 280, 286, 285), (280, 279, 284, 286), (275, 277, 283, 282), (277, 276, 281, 283), (275, 289, 276, 277), (284, 287, 285, 286), (281, 288, 282, 283), (278, 290, 279, 280), (330, 332, 316, 314), (291, 292, 294, 293), (293, 294, 296, 295), (295, 296, 298, 297), (297, 298, 300, 299), (299, 300, 302, 301), (301, 302, 304, 303), (303, 304, 306, 305), (305, 306, 72, 71), (310, 309, 307, 308), (312, 311, 309, 310), (314, 313, 311, 312), (316, 315, 313, 314), (318, 317, 315, 316), (320, 319, 317, 318), (322, 321, 319, 320), (90, 89, 321, 322), (338, 337, 107, 108), (336, 335, 337, 338), (334, 333, 335, 336), (332, 331, 333, 334), (330, 329, 331, 332), (328, 327, 329, 330), (326, 325, 327, 328), (324, 323, 325, 326), (125, 126, 354, 353), (353, 354, 352, 351), (351, 352, 350, 349), (349, 350, 348, 347), (347, 348, 346, 345), (345, 346, 344, 343), (343, 344, 342, 341), (341, 342, 340, 339), (259, 370, 362, 249), (370, 371, 364, 362), (379, 378, 388, 393), (399, 388, 378, 364, 371), (372, 373, 368, 366), (373, 149, 143, 368), (323, 428, 370, 259), (428, 430, 371, 370), (432, 399, 371, 430), (387, 399, 432, 434, 382), (434, 436, 398, 385, 382), (372, 398, 436, 438), (438, 440, 373, 372), (440, 223, 149, 373), (390, 397, 451, 449, 383), (420, 418, 405, 407), (451, 397, 376, 453), (154, 377, 369, 144), (377, 376, 367, 369), (422, 420, 407, 409), (376, 377, 455, 453), (424, 422, 409, 411), (375, 374, 363, 365), (374, 264, 250, 363), (377, 154, 240, 455), (426, 424, 411, 413), (207, 426, 413, 192), (369, 368, 143, 144), (367, 366, 368, 369), (381, 380, 366, 367), (365, 364, 378, 379), (363, 362, 364, 365), (250, 249, 362, 363), (396, 394, 383, 449, 447), (418, 416, 403, 405), (375, 396, 447, 445), (416, 414, 401, 403), (374, 375, 445, 443), (414, 307, 292, 401), (264, 374, 443, 340), (441, 427, 208, 224), (439, 425, 427, 441), (435, 421, 423, 437), (381, 391, 384, 380), (382, 383, 394, 387), (384, 398, 372, 366, 380), (429, 415, 417, 431), (324, 308, 415, 429), (361, 454, 239, 134), (360, 452, 454, 361), (359, 450, 452, 360), (393, 396, 375, 365, 379), (357, 446, 448, 358), (356, 444, 446, 357), (355, 442, 444, 356), (241, 339, 442, 355), (385, 390, 383, 382), (358, 448, 450, 359), (431, 417, 419, 433), (397, 391, 381, 367, 376), (437, 423, 425, 439), (387, 394, 395, 389), (389, 395, 393, 388), (384, 391, 392, 386), (386, 392, 390, 385), (384, 386, 385, 398), (393, 395, 394, 396), (390, 392, 391, 397), (387, 389, 388, 399), (433, 419, 421, 435), (291, 400, 401, 292), (400, 402, 403, 401), (402, 404, 405, 403), (404, 406, 407, 405), (406, 408, 409, 407), (408, 410, 411, 409), (410, 412, 413, 411), (412, 191, 192, 413), (415, 308, 307, 414), (417, 415, 414, 416), (419, 417, 416, 418), (421, 419, 418, 420), (423, 421, 420, 422), (425, 423, 422, 424), (427, 425, 424, 426), (208, 427, 426, 207), (441, 224, 223, 440), (439, 441, 440, 438), (437, 439, 438, 436), (435, 437, 436, 434), (433, 435, 434, 432), (431, 433, 432, 430), (429, 431, 430, 428), (324, 429, 428, 323), (239, 454, 455, 240), (454, 452, 453, 455), (452, 450, 451, 453), (450, 448, 449, 451), (448, 446, 447, 449), (446, 444, 445, 447), (444, 442, 443, 445), (442, 339, 340, 443), (55, 177, 179, 181, 183, 185, 187, 189, 191, 412, 410, 408, 406, 404, 402, 400, 291, 293, 295, 297, 299, 301, 303, 305, 71, 69, 67, 65, 63, 61, 59, 57)])
me_cylinder.polygons.foreach_set('use_smooth', [True] * 409)
_k = set([(0, 1), (0, 127), (1, 2), (2, 3), (3, 4), (4, 5), (5, 6), (6, 7), (7, 8), (8, 248), (9, 11), (9, 135), (10, 12), (10, 136), (11, 13), (12, 14), (13, 33), (14, 34), (15, 17), (15, 35), (16, 18), (16, 36), (17, 19), (18, 20), (19, 257), (20, 258), (21, 22), (21, 145), (22, 23), (23, 54), (24, 25), (24, 53), (25, 26), (26, 263), (27, 28), (27, 150), (28, 29), (29, 51), (30, 31), (30, 52), (31, 32), (32, 268), (37, 40), (37, 42), (38, 45), (38, 49), (40, 53), (42, 54), (45, 52), (49, 51), (127, 128), (128, 129), (129, 130), (130, 131), (131, 132), (132, 133), (133, 134), (134, 361), (135, 137), (136, 138), (137, 155), (138, 156), (139, 141), (139, 157), (140, 142), (140, 158), (141, 143), (142, 144), (143, 368), (144, 369), (145, 146), (146, 176), (147, 148), (147, 175), (148, 149), (149, 373), (150, 151), (151, 173), (152, 153), (152, 174), (153, 154), (154, 377), (159, 162), (159, 164), (160, 167), (160, 171), (162, 175), (164, 176), (167, 174), (171, 173), (241, 242), (241, 355), (242, 243), (243, 244), (244, 245), (245, 246), (246, 247), (247, 248), (249, 251), (249, 362), (250, 252), (250, 363), (251, 253), (252, 254), (253, 269), (254, 270), (255, 257), (255, 271), (256, 258), (256, 272), (259, 260), (259, 370), (260, 261), (261, 290), (262, 263), (262, 289), (264, 265), (264, 374), (265, 266), (266, 287), (267, 268), (267, 288), (273, 276), (273, 278), (274, 281), (274, 285), (276, 289), (278, 290), (281, 288), (285, 287), (355, 356), (356, 357), (357, 358), (358, 359), (359, 360), (360, 361), (362, 364), (363, 365), (364, 378), (365, 379), (366, 368), (366, 380), (367, 369), (367, 381), (370, 371), (371, 399), (372, 373), (372, 398), (374, 375), (375, 396), (376, 377), (376, 397), (382, 385), (382, 387), (383, 390), (383, 394), (385, 398), (387, 399), (390, 397), (394, 396)])
me_cylinder.attributes.new('sharp_edge', 'BOOLEAN', 'EDGE').data.foreach_set('value', [ (min(e.vertices), max(e.vertices)) in _k for e in me_cylinder.edges])
_k = {(0, 1): 1.0, (1, 2): 1.0, (2, 3): 1.0, (3, 4): 1.0, (4, 5): 1.0, (5, 6): 1.0, (6, 7): 1.0, (7, 8): 1.0, (18, 20): 1.0, (17, 19): 1.0, (16, 18): 1.0, (15, 17): 1.0, (16, 36): 1.0, (15, 35): 1.0, (14, 34): 1.0, (13, 33): 1.0, (12, 14): 1.0, (11, 13): 1.0, (10, 12): 1.0, (9, 11): 1.0, (25, 26): 1.0, (24, 25): 1.0, (22, 23): 1.0, (21, 22): 1.0, (31, 32): 1.0, (30, 31): 1.0, (28, 29): 1.0, (27, 28): 1.0, (37, 40): 1.0, (38, 45): 1.0, (37, 42): 1.0, (38, 49): 1.0, (24, 53): 1.0, (23, 54): 1.0, (30, 52): 1.0, (29, 51): 1.0, (49, 51): 1.0, (45, 52): 1.0, (40, 53): 1.0, (42, 54): 1.0, (0, 127): 1.0, (127, 128): 1.0, (128, 129): 1.0, (129, 130): 1.0, (130, 131): 1.0, (131, 132): 1.0, (132, 133): 1.0, (133, 134): 1.0, (142, 144): 1.0, (141, 143): 1.0, (140, 142): 1.0, (139, 141): 1.0, (140, 158): 1.0, (139, 157): 1.0, (138, 156): 1.0, (137, 155): 1.0, (136, 138): 1.0, (135, 137): 1.0, (10, 136): 1.0, (9, 135): 1.0, (148, 149): 1.0, (147, 148): 1.0, (145, 146): 1.0, (21, 145): 1.0, (153, 154): 1.0, (152, 153): 1.0, (150, 151): 1.0, (27, 150): 1.0, (159, 162): 1.0, (160, 167): 1.0, (159, 164): 1.0, (160, 171): 1.0, (147, 175): 1.0, (146, 176): 1.0, (152, 174): 1.0, (151, 173): 1.0, (171, 173): 1.0, (167, 174): 1.0, (162, 175): 1.0, (164, 176): 1.0, (241, 242): 1.0, (242, 243): 1.0, (243, 244): 1.0, (244, 245): 1.0, (245, 246): 1.0, (246, 247): 1.0, (247, 248): 1.0, (8, 248): 1.0, (20, 258): 1.0, (19, 257): 1.0, (256, 258): 1.0, (255, 257): 1.0, (256, 272): 1.0, (255, 271): 1.0, (254, 270): 1.0, (253, 269): 1.0, (252, 254): 1.0, (251, 253): 1.0, (250, 252): 1.0, (249, 251): 1.0, (26, 263): 1.0, (262, 263): 1.0, (260, 261): 1.0, (259, 260): 1.0, (32, 268): 1.0, (267, 268): 1.0, (265, 266): 1.0, (264, 265): 1.0, (273, 276): 1.0, (274, 281): 1.0, (273, 278): 1.0, (274, 285): 1.0, (262, 289): 1.0, (261, 290): 1.0, (267, 288): 1.0, (266, 287): 1.0, (285, 287): 1.0, (281, 288): 1.0, (276, 289): 1.0, (278, 290): 1.0, (241, 355): 1.0, (355, 356): 1.0, (356, 357): 1.0, (357, 358): 1.0, (358, 359): 1.0, (359, 360): 1.0, (360, 361): 1.0, (134, 361): 1.0, (144, 369): 1.0, (143, 368): 1.0, (367, 369): 1.0, (366, 368): 1.0, (367, 381): 1.0, (366, 380): 1.0, (365, 379): 1.0, (364, 378): 1.0, (363, 365): 1.0, (362, 364): 1.0, (250, 363): 1.0, (249, 362): 1.0, (149, 373): 1.0, (372, 373): 1.0, (370, 371): 1.0, (259, 370): 1.0, (154, 377): 1.0, (376, 377): 1.0, (374, 375): 1.0, (264, 374): 1.0, (382, 385): 1.0, (383, 390): 1.0, (382, 387): 1.0, (383, 394): 1.0, (372, 398): 1.0, (371, 399): 1.0, (376, 397): 1.0, (375, 396): 1.0, (394, 396): 1.0, (390, 397): 1.0, (385, 398): 1.0, (387, 399): 1.0}
me_cylinder.attributes.new('crease_edge', 'FLOAT', 'EDGE').data.foreach_set('value', [_k.get((min(e.vertices), max(e.vertices)), 0.0) for e in me_cylinder.edges])
_uv = me_cylinder.uv_layers.new(name='UVMap')
_uv.uv.foreach_set('vector', [1.0, 0.8837, 0.9375, 0.8837, 0.9375, 0.8837, 1.0, 0.8837, 0.9375, 0.8837, 0.875, 0.8837, 0.875, 0.8837, 0.9375, 0.8837, 0.8125, 0.605, 0.8125, 0.8837, 0.8125, 0.8837, 0.8125, 0.605, 0.8134, 0.8837, 0.8125, 0.8837, 0.8125, 0.8837, 0.875, 0.8837, 0.875, 0.8837, 0.625, 0.8837, 0.5625, 0.8837, 0.5625, 0.8837, 0.625, 0.8837, 0.5625, 0.8837, 0.5, 0.8837, 0.5, 0.8837, 0.5625, 0.8837, 1.0, 0.8916, 0.9375, 0.8916, 0.9375, 0.8837, 1.0, 0.8837, 0.9375, 0.8916, 0.875, 0.8916, 0.875, 0.8837, 0.9375, 0.8837, 0.8127, 0.8917, 0.8134, 0.8837, 0.875, 0.8837, 0.875, 0.8916, 0.806, 0.8837, 0.8134, 0.8837, 0.8127, 0.8917, 0.75, 0.8916, 0.75, 0.8837, 0.75, 0.8916, 0.6873, 0.8917, 0.6866, 0.8837, 0.694, 0.8837, 0.75, 0.8837, 0.625, 0.8837, 0.6866, 0.8837, 0.6873, 0.8917, 0.625, 0.8916, 0.625, 0.8916, 0.5625, 0.8916, 0.5625, 0.8837, 0.625, 0.8837, 0.5625, 0.8916, 0.5, 0.8916, 0.5, 0.8837, 0.5625, 0.8837, 0.694, 0.605, 0.6866, 0.605, 0.6873, 0.597, 0.75, 0.5972, 0.75, 0.605, 0.75, 0.9565, 0.8125, 0.9565, 0.8125, 0.9723, 0.75, 0.9723, 0.6873, 0.597, 0.6866, 0.605, 0.625, 0.605, 0.625, 0.5971, 0.5, 0.605, 0.5625, 0.605, 0.5625, 0.605, 0.5, 0.605, 0.5625, 0.605, 0.625, 0.605, 0.625, 0.605, 0.5625, 0.605, 0.6875, 0.9565, 0.75, 0.9565, 0.75, 0.9723, 0.6875, 0.9723, 0.625, 0.605, 0.5625, 0.605, 0.5625, 0.5972, 0.625, 0.5971, 0.625, 0.9565, 0.6875, 0.9565, 0.6875, 0.9723, 0.625, 0.9723, 0.875, 0.605, 0.9375, 0.605, 0.9375, 0.605, 0.875, 0.605, 0.9375, 0.605, 1.0, 0.605, 1.0, 0.605, 0.9375, 0.605, 0.5625, 0.605, 0.5, 0.605, 0.5, 0.5972, 0.5625, 0.5972, 0.5625, 0.9565, 0.625, 0.9565, 0.625, 0.9723, 0.5625, 0.9723, 0.5, 0.9565, 0.5625, 0.9565, 0.5625, 0.9723, 0.5, 0.9723, 0.5625, 0.605, 0.5625, 0.8837, 0.5, 0.8837, 0.5, 0.605, 0.625, 0.605, 0.625, 0.8837, 0.5625, 0.8837, 0.5625, 0.605, 0.6875, 0.605, 0.6875, 0.8837, 0.625, 0.8837, 0.625, 0.605, 0.875, 0.605, 0.875, 0.8837, 0.8125, 0.8837, 0.8125, 0.605, 0.9375, 0.605, 0.9375, 0.8837, 0.875, 0.8837, 0.875, 0.605, 1.0, 0.605, 1.0, 0.8837, 0.9375, 0.8837, 0.9375, 0.605, 0.8134, 0.605, 0.806, 0.605, 0.75, 0.605, 0.75, 0.5972, 0.8127, 0.597, 0.8125, 0.9565, 0.875, 0.9565, 0.875, 0.9723, 0.8125, 0.9723, 0.875, 0.605, 0.8134, 0.605, 0.8127, 0.597, 0.875, 0.5971, 0.875, 0.9565, 0.9375, 0.9565, 0.9375, 0.9723, 0.875, 0.9723, 0.9375, 0.605, 0.875, 0.605, 0.875, 0.5971, 0.9375, 0.5972, 0.9375, 0.9565, 1.0, 0.9565, 1.0, 0.9723, 0.9375, 0.9723, 1.0, 0.605, 0.9375, 0.605, 0.9375, 0.5972, 1.0, 0.5972, 0.5625, 0.8991, 0.5625, 0.949, 0.5, 0.949, 0.5, 0.8991, 0.625, 0.8991, 0.625, 0.949, 0.5625, 0.949, 0.5625, 0.8991, 0.75, 0.8991, 0.75, 0.949, 0.6875, 0.949, 0.6875, 0.8991, 0.6875, 0.605, 0.6875, 0.605, 0.6875, 0.8837, 0.6875, 0.8837, 0.75, 0.8837, 0.75, 0.605, 0.806, 0.605, 0.806, 0.8837, 0.6875, 0.8837, 0.6866, 0.8837, 0.625, 0.8837, 0.625, 0.8837, 0.6875, 0.8837, 0.9375, 0.8991, 0.9375, 0.949, 0.875, 0.949, 0.875, 0.8991, 1.0, 0.8991, 1.0, 0.949, 0.9375, 0.949, 0.9375, 0.8991, 0.5625, 0.5354, 0.5625, 0.5896, 0.5, 0.5896, 0.5, 0.5354, 0.625, 0.5354, 0.625, 0.5896, 0.5625, 0.5896, 0.5625, 0.5354, 0.6875, 0.5354, 0.6875, 0.5896, 0.625, 0.5896, 0.625, 0.5354, 0.8125, 0.605, 0.8134, 0.605, 0.875, 0.605, 0.875, 0.605, 0.8125, 0.605, 0.8125, 0.5354, 0.8125, 0.5896, 0.75, 0.5896, 0.75, 0.5354, 0.875, 0.5354, 0.875, 0.5896, 0.8125, 0.5896, 0.8125, 0.5354, 0.9375, 0.5354, 0.9375, 0.5896, 0.875, 0.5896, 0.875, 0.5354, 1.0, 0.5354, 1.0, 0.5896, 0.9375, 0.5896, 0.9375, 0.5354, 0.694, 0.8837, 0.694, 0.605, 0.75, 0.605, 0.75, 0.8837, 0.75, 0.5354, 0.75, 0.5896, 0.6875, 0.5896, 0.6875, 0.5354, 0.875, 0.8991, 0.875, 0.949, 0.8125, 0.949, 0.8125, 0.8991, 0.6866, 0.605, 0.6875, 0.605, 0.6875, 0.605, 0.625, 0.605, 0.625, 0.605, 0.6875, 0.8991, 0.6875, 0.949, 0.625, 0.949, 0.625, 0.8991, 0.806, 0.8837, 0.806, 0.605, 0.8106, 0.605, 0.8106, 0.8837, 0.8106, 0.8837, 0.8106, 0.605, 0.8125, 0.605, 0.8125, 0.8837, 0.6875, 0.8837, 0.6875, 0.605, 0.6894, 0.605, 0.6894, 0.8837, 0.6894, 0.8837, 0.6894, 0.605, 0.694, 0.605, 0.694, 0.8837, 0.6875, 0.8837, 0.6894, 0.8837, 0.694, 0.8837, 0.6866, 0.8837, 0.8125, 0.605, 0.8106, 0.605, 0.806, 0.605, 0.8134, 0.605, 0.694, 0.605, 0.6894, 0.605, 0.6875, 0.605, 0.6866, 0.605, 0.806, 0.8837, 0.8106, 0.8837, 0.8125, 0.8837, 0.8134, 0.8837, 0.8125, 0.8991, 0.8125, 0.949, 0.75, 0.949, 0.75, 0.8991, 1.0, 0.9754, 0.9375, 0.9754, 0.9375, 0.9723, 1.0, 0.9723, 0.9375, 0.9754, 0.875, 0.9754, 0.875, 0.9723, 0.9375, 0.9723, 0.875, 0.9754, 0.8125, 0.9754, 0.8125, 0.9723, 0.875, 0.9723, 0.8125, 0.9754, 0.75, 0.9754, 0.75, 0.9723, 0.8125, 0.9723, 0.75, 0.9754, 0.6875, 0.9754, 0.6875, 0.9723, 0.75, 0.9723, 0.6875, 0.9754, 0.625, 0.9754, 0.625, 0.9723, 0.6875, 0.9723, 0.625, 0.9754, 0.5625, 0.9754, 0.5625, 0.9723, 0.625, 0.9723, 0.5625, 0.9754, 0.5, 0.9754, 0.5, 0.9723, 0.5625, 0.9723, 0.9375, 0.949, 1.0, 0.949, 1.0, 0.9565, 0.9375, 0.9565, 0.875, 0.949, 0.9375, 0.949, 0.9375, 0.9565, 0.875, 0.9565, 0.8125, 0.949, 0.875, 0.949, 0.875, 0.9565, 0.8125, 0.9565, 0.75, 0.949, 0.8125, 0.949, 0.8125, 0.9565, 0.75, 0.9565, 0.6875, 0.949, 0.75, 0.949, 0.75, 0.9565, 0.6875, 0.9565, 0.625, 0.949, 0.6875, 0.949, 0.6875, 0.9565, 0.625, 0.9565, 0.5625, 0.949, 0.625, 0.949, 0.625, 0.9565, 0.5625, 0.9565, 0.5, 0.949, 0.5625, 0.949, 0.5625, 0.9565, 0.5, 0.9565, 0.5625, 0.8991, 0.5, 0.8991, 0.5, 0.8916, 0.5625, 0.8916, 0.625, 0.8991, 0.5625, 0.8991, 0.5625, 0.8916, 0.625, 0.8916, 0.6875, 0.8991, 0.625, 0.8991, 0.625, 0.8916, 0.6873, 0.8917, 0.75, 0.8991, 0.6875, 0.8991, 0.6873, 0.8917, 0.75, 0.8916, 0.8125, 0.8991, 0.75, 0.8991, 0.75, 0.8916, 0.8127, 0.8917, 0.875, 0.8991, 0.8125, 0.8991, 0.8127, 0.8917, 0.875, 0.8916, 0.9375, 0.8991, 0.875, 0.8991, 0.875, 0.8916, 0.9375, 0.8916, 1.0, 0.8991, 0.9375, 0.8991, 0.9375, 0.8916, 1.0, 0.8916, 0.5, 0.5896, 0.5625, 0.5896, 0.5625, 0.5972, 0.5, 0.5972, 0.5625, 0.5896, 0.625, 0.5896, 0.625, 0.5971, 0.5625, 0.5972, 0.625, 0.5896, 0.6875, 0.5896, 0.6873, 0.597, 0.625, 0.5971, 0.6875, 0.5896, 0.75, 0.5896, 0.75, 0.5972, 0.6873, 0.597, 0.75, 0.5896, 0.8125, 0.5896, 0.8127, 0.597, 0.75, 0.5972, 0.8125, 0.5896, 0.875, 0.5896, 0.875, 0.5971, 0.8127, 0.597, 0.875, 0.5896, 0.9375, 0.5896, 0.9375, 0.5972, 0.875, 0.5971, 0.9375, 0.5896, 1.0, 0.5896, 1.0, 0.5972, 0.9375, 0.5972, 0.0, 0.8837, 0.0, 0.8837, 0.0625, 0.8837, 0.0625, 0.8837, 0.0625, 0.8837, 0.0625, 0.8837, 0.125, 0.8837, 0.125, 0.8837, 0.1875, 0.605, 0.1875, 0.605, 0.1875, 0.8837, 0.1875, 0.8837, 0.1866, 0.8837, 0.125, 0.8837, 0.125, 0.8837, 0.1875, 0.8837, 0.1875, 0.8837, 0.375, 0.8837, 0.375, 0.8837, 0.4375, 0.8837, 0.4375, 0.8837, 0.4375, 0.8837, 0.4375, 0.8837, 0.5, 0.8837, 0.5, 0.8837, 0.0, 0.8916, 0.0, 0.8837, 0.0625, 0.8837, 0.0625, 0.8916, 0.0625, 0.8916, 0.0625, 0.8837, 0.125, 0.8837, 0.125, 0.8916, 0.1873, 0.8917, 0.125, 0.8916, 0.125, 0.8837, 0.1866, 0.8837, 0.194, 0.8837, 0.25, 0.8837, 0.25, 0.8916, 0.1873, 0.8917, 0.1866, 0.8837, 0.25, 0.8916, 0.25, 0.8837, 0.306, 0.8837, 0.3134, 0.8837, 0.3127, 0.8917, 0.375, 0.8837, 0.375, 0.8916, 0.3127, 0.8917, 0.3134, 0.8837, 0.375, 0.8916, 0.375, 0.8837, 0.4375, 0.8837, 0.4375, 0.8916, 0.4375, 0.8916, 0.4375, 0.8837, 0.5, 0.8837, 0.5, 0.8916, 0.306, 0.605, 0.25, 0.605, 0.25, 0.5972, 0.3127, 0.597, 0.3134, 0.605, 0.25, 0.9565, 0.25, 0.9723, 0.1875, 0.9723, 0.1875, 0.9565, 0.3127, 0.597, 0.375, 0.5971, 0.375, 0.605, 0.3134, 0.605, 0.5, 0.605, 0.5, 0.605, 0.4375, 0.605, 0.4375, 0.605, 0.4375, 0.605, 0.4375, 0.605, 0.375, 0.605, 0.375, 0.605, 0.3125, 0.9565, 0.3125, 0.9723, 0.25, 0.9723, 0.25, 0.9565, 0.375, 0.605, 0.375, 0.5971, 0.4375, 0.5972, 0.4375, 0.605, 0.375, 0.9565, 0.375, 0.9723, 0.3125, 0.9723, 0.3125, 0.9565, 0.125, 0.605, 0.125, 0.605, 0.0625, 0.605, 0.0625, 0.605, 0.0625, 0.605, 0.0625, 0.605, 0.0, 0.605, 0.0, 0.605, 0.4375, 0.605, 0.4375, 0.5972, 0.5, 0.5972, 0.5, 0.605, 0.4375, 0.9565, 0.4375, 0.9723, 0.375, 0.9723, 0.375, 0.9565, 0.5, 0.9565, 0.5, 0.9723, 0.4375, 0.9723, 0.4375, 0.9565, 0.4375, 0.605, 0.5, 0.605, 0.5, 0.8837, 0.4375, 0.8837, 0.375, 0.605, 0.4375, 0.605, 0.4375, 0.8837, 0.375, 0.8837, 0.3125, 0.605, 0.375, 0.605, 0.375, 0.8837, 0.3125, 0.8837, 0.125, 0.605, 0.1875, 0.605, 0.1875, 0.8837, 0.125, 0.8837, 0.0625, 0.605, 0.125, 0.605, 0.125, 0.8837, 0.0625, 0.8837, 0.0, 0.605, 0.0625, 0.605, 0.0625, 0.8837, 0.0, 0.8837, 0.1866, 0.605, 0.1873, 0.597, 0.25, 0.5972, 0.25, 0.605, 0.194, 0.605, 0.1875, 0.9565, 0.1875, 0.9723, 0.125, 0.9723, 0.125, 0.9565, 0.125, 0.605, 0.125, 0.5971, 0.1873, 0.597, 0.1866, 0.605, 0.125, 0.9565, 0.125, 0.9723, 0.0625, 0.9723, 0.0625, 0.9565, 0.0625, 0.605, 0.0625, 0.5972, 0.125, 0.5971, 0.125, 0.605, 0.0625, 0.9565, 0.0625, 0.9723, 0.0, 0.9723, 0.0, 0.9565, 0.0, 0.605, 0.0, 0.5972, 0.0625, 0.5972, 0.0625, 0.605, 0.4375, 0.8991, 0.5, 0.8991, 0.5, 0.949, 0.4375, 0.949, 0.375, 0.8991, 0.4375, 0.8991, 0.4375, 0.949, 0.375, 0.949, 0.25, 0.8991, 0.3125, 0.8991, 0.3125, 0.949, 0.25, 0.949, 0.3125, 0.605, 0.3125, 0.8837, 0.3125, 0.8837, 0.3125, 0.605, 0.25, 0.8837, 0.194, 0.8837, 0.194, 0.605, 0.25, 0.605, 0.3125, 0.8837, 0.3125, 0.8837, 0.375, 0.8837, 0.375, 0.8837, 0.3134, 0.8837, 0.0625, 0.8991, 0.125, 0.8991, 0.125, 0.949, 0.0625, 0.949, 0.0, 0.8991, 0.0625, 0.8991, 0.0625, 0.949, 0.0, 0.949, 0.4375, 0.5354, 0.5, 0.5354, 0.5, 0.5896, 0.4375, 0.5896, 0.375, 0.5354, 0.4375, 0.5354, 0.4375, 0.5896, 0.375, 0.5896, 0.3125, 0.5354, 0.375, 0.5354, 0.375, 0.5896, 0.3125, 0.5896, 0.1875, 0.605, 0.1875, 0.605, 0.125, 0.605, 0.125, 0.605, 0.1866, 0.605, 0.1875, 0.5354, 0.25, 0.5354, 0.25, 0.5896, 0.1875, 0.5896, 0.125, 0.5354, 0.1875, 0.5354, 0.1875, 0.5896, 0.125, 0.5896, 0.0625, 0.5354, 0.125, 0.5354, 0.125, 0.5896, 0.0625, 0.5896, 0.0, 0.5354, 0.0625, 0.5354, 0.0625, 0.5896, 0.0, 0.5896, 0.306, 0.8837, 0.25, 0.8837, 0.25, 0.605, 0.306, 0.605, 0.25, 0.5354, 0.3125, 0.5354, 0.3125, 0.5896, 0.25, 0.5896, 0.125, 0.8991, 0.1875, 0.8991, 0.1875, 0.949, 0.125, 0.949, 0.3134, 0.605, 0.375, 0.605, 0.375, 0.605, 0.3125, 0.605, 0.3125, 0.605, 0.3125, 0.8991, 0.375, 0.8991, 0.375, 0.949, 0.3125, 0.949, 0.194, 0.8837, 0.1894, 0.8837, 0.1894, 0.605, 0.194, 0.605, 0.1894, 0.8837, 0.1875, 0.8837, 0.1875, 0.605, 0.1894, 0.605, 0.3125, 0.8837, 0.3106, 0.8837, 0.3106, 0.605, 0.3125, 0.605, 0.3106, 0.8837, 0.306, 0.8837, 0.306, 0.605, 0.3106, 0.605, 0.3125, 0.8837, 0.3134, 0.8837, 0.306, 0.8837, 0.3106, 0.8837, 0.1875, 0.605, 0.1866, 0.605, 0.194, 0.605, 0.1894, 0.605, 0.306, 0.605, 0.3134, 0.605, 0.3125, 0.605, 0.3106, 0.605, 0.194, 0.8837, 0.1866, 0.8837, 0.1875, 0.8837, 0.1894, 0.8837, 0.1875, 0.8991, 0.25, 0.8991, 0.25, 0.949, 0.1875, 0.949, 0.0, 0.9754, 0.0, 0.9723, 0.0625, 0.9723, 0.0625, 0.9754, 0.0625, 0.9754, 0.0625, 0.9723, 0.125, 0.9723, 0.125, 0.9754, 0.125, 0.9754, 0.125, 0.9723, 0.1875, 0.9723, 0.1875, 0.9754, 0.1875, 0.9754, 0.1875, 0.9723, 0.25, 0.9723, 0.25, 0.9754, 0.25, 0.9754, 0.25, 0.9723, 0.3125, 0.9723, 0.3125, 0.9754, 0.3125, 0.9754, 0.3125, 0.9723, 0.375, 0.9723, 0.375, 0.9754, 0.375, 0.9754, 0.375, 0.9723, 0.4375, 0.9723, 0.4375, 0.9754, 0.4375, 0.9754, 0.4375, 0.9723, 0.5, 0.9723, 0.5, 0.9754, 0.0625, 0.949, 0.0625, 0.9565, 0.0, 0.9565, 0.0, 0.949, 0.125, 0.949, 0.125, 0.9565, 0.0625, 0.9565, 0.0625, 0.949, 0.1875, 0.949, 0.1875, 0.9565, 0.125, 0.9565, 0.125, 0.949, 0.25, 0.949, 0.25, 0.9565, 0.1875, 0.9565, 0.1875, 0.949, 0.3125, 0.949, 0.3125, 0.9565, 0.25, 0.9565, 0.25, 0.949, 0.375, 0.949, 0.375, 0.9565, 0.3125, 0.9565, 0.3125, 0.949, 0.4375, 0.949, 0.4375, 0.9565, 0.375, 0.9565, 0.375, 0.949, 0.5, 0.949, 0.5, 0.9565, 0.4375, 0.9565, 0.4375, 0.949, 0.4375, 0.8991, 0.4375, 0.8916, 0.5, 0.8916, 0.5, 0.8991, 0.375, 0.8991, 0.375, 0.8916, 0.4375, 0.8916, 0.4375, 0.8991, 0.3125, 0.8991, 0.3127, 0.8917, 0.375, 0.8916, 0.375, 0.8991, 0.25, 0.8991, 0.25, 0.8916, 0.3127, 0.8917, 0.3125, 0.8991, 0.1875, 0.8991, 0.1873, 0.8917, 0.25, 0.8916, 0.25, 0.8991, 0.125, 0.8991, 0.125, 0.8916, 0.1873, 0.8917, 0.1875, 0.8991, 0.0625, 0.8991, 0.0625, 0.8916, 0.125, 0.8916, 0.125, 0.8991, 0.0, 0.8991, 0.0, 0.8916, 0.0625, 0.8916, 0.0625, 0.8991, 0.5, 0.5896, 0.5, 0.5972, 0.4375, 0.5972, 0.4375, 0.5896, 0.4375, 0.5896, 0.4375, 0.5972, 0.375, 0.5971, 0.375, 0.5896, 0.375, 0.5896, 0.375, 0.5971, 0.3127, 0.597, 0.3125, 0.5896, 0.3125, 0.5896, 0.3127, 0.597, 0.25, 0.5972, 0.25, 0.5896, 0.25, 0.5896, 0.25, 0.5972, 0.1873, 0.597, 0.1875, 0.5896, 0.1875, 0.5896, 0.1873, 0.597, 0.125, 0.5971, 0.125, 0.5896, 0.125, 0.5896, 0.125, 0.5971, 0.0625, 0.5972, 0.0625, 0.5896, 0.0625, 0.5896, 0.0625, 0.5972, 0.0, 0.5972, 0.0, 0.5896, 0.0, 0.8837, 0.0, 0.8837, 0.0625, 0.8837, 0.0625, 0.8837, 0.0625, 0.8837, 0.0625, 0.8837, 0.125, 0.8837, 0.125, 0.8837, 0.1875, 0.605, 0.1875, 0.605, 0.1875, 0.8837, 0.1875, 0.8837, 0.1866, 0.8837, 0.125, 0.8837, 0.125, 0.8837, 0.1875, 0.8837, 0.1875, 0.8837, 0.375, 0.8837, 0.375, 0.8837, 0.4375, 0.8837, 0.4375, 0.8837, 0.4375, 0.8837, 0.4375, 0.8837, 0.5, 0.8837, 0.5, 0.8837, 0.0, 0.8916, 0.0, 0.8837, 0.0625, 0.8837, 0.0625, 0.8916, 0.0625, 0.8916, 0.0625, 0.8837, 0.125, 0.8837, 0.125, 0.8916, 0.1873, 0.8917, 0.125, 0.8916, 0.125, 0.8837, 0.1866, 0.8837, 0.194, 0.8837, 0.25, 0.8837, 0.25, 0.8916, 0.1873, 0.8917, 0.1866, 0.8837, 0.25, 0.8916, 0.25, 0.8837, 0.306, 0.8837, 0.3134, 0.8837, 0.3127, 0.8917, 0.375, 0.8837, 0.375, 0.8916, 0.3127, 0.8917, 0.3134, 0.8837, 0.375, 0.8916, 0.375, 0.8837, 0.4375, 0.8837, 0.4375, 0.8916, 0.4375, 0.8916, 0.4375, 0.8837, 0.5, 0.8837, 0.5, 0.8916, 0.306, 0.605, 0.25, 0.605, 0.25, 0.5972, 0.3127, 0.597, 0.3134, 0.605, 0.25, 0.9565, 0.25, 0.9723, 0.1875, 0.9723, 0.1875, 0.9565, 0.3127, 0.597, 0.375, 0.5971, 0.375, 0.605, 0.3134, 0.605, 0.5, 0.605, 0.5, 0.605, 0.4375, 0.605, 0.4375, 0.605, 0.4375, 0.605, 0.4375, 0.605, 0.375, 0.605, 0.375, 0.605, 0.3125, 0.9565, 0.3125, 0.9723, 0.25, 0.9723, 0.25, 0.9565, 0.375, 0.605, 0.375, 0.5971, 0.4375, 0.5972, 0.4375, 0.605, 0.375, 0.9565, 0.375, 0.9723, 0.3125, 0.9723, 0.3125, 0.9565, 0.125, 0.605, 0.125, 0.605, 0.0625, 0.605, 0.0625, 0.605, 0.0625, 0.605, 0.0625, 0.605, 0.0, 0.605, 0.0, 0.605, 0.4375, 0.605, 0.4375, 0.5972, 0.5, 0.5972, 0.5, 0.605, 0.4375, 0.9565, 0.4375, 0.9723, 0.375, 0.9723, 0.375, 0.9565, 0.5, 0.9565, 0.5, 0.9723, 0.4375, 0.9723, 0.4375, 0.9565, 0.4375, 0.605, 0.5, 0.605, 0.5, 0.8837, 0.4375, 0.8837, 0.375, 0.605, 0.4375, 0.605, 0.4375, 0.8837, 0.375, 0.8837, 0.3125, 0.605, 0.375, 0.605, 0.375, 0.8837, 0.3125, 0.8837, 0.125, 0.605, 0.1875, 0.605, 0.1875, 0.8837, 0.125, 0.8837, 0.0625, 0.605, 0.125, 0.605, 0.125, 0.8837, 0.0625, 0.8837, 0.0, 0.605, 0.0625, 0.605, 0.0625, 0.8837, 0.0, 0.8837, 0.1866, 0.605, 0.1873, 0.597, 0.25, 0.5972, 0.25, 0.605, 0.194, 0.605, 0.1875, 0.9565, 0.1875, 0.9723, 0.125, 0.9723, 0.125, 0.9565, 0.125, 0.605, 0.125, 0.5971, 0.1873, 0.597, 0.1866, 0.605, 0.125, 0.9565, 0.125, 0.9723, 0.0625, 0.9723, 0.0625, 0.9565, 0.0625, 0.605, 0.0625, 0.5972, 0.125, 0.5971, 0.125, 0.605, 0.0625, 0.9565, 0.0625, 0.9723, 0.0, 0.9723, 0.0, 0.9565, 0.0, 0.605, 0.0, 0.5972, 0.0625, 0.5972, 0.0625, 0.605, 0.4375, 0.8991, 0.5, 0.8991, 0.5, 0.949, 0.4375, 0.949, 0.375, 0.8991, 0.4375, 0.8991, 0.4375, 0.949, 0.375, 0.949, 0.25, 0.8991, 0.3125, 0.8991, 0.3125, 0.949, 0.25, 0.949, 0.3125, 0.605, 0.3125, 0.8837, 0.3125, 0.8837, 0.3125, 0.605, 0.25, 0.8837, 0.194, 0.8837, 0.194, 0.605, 0.25, 0.605, 0.3125, 0.8837, 0.3125, 0.8837, 0.375, 0.8837, 0.375, 0.8837, 0.3134, 0.8837, 0.0625, 0.8991, 0.125, 0.8991, 0.125, 0.949, 0.0625, 0.949, 0.0, 0.8991, 0.0625, 0.8991, 0.0625, 0.949, 0.0, 0.949, 0.4375, 0.5354, 0.5, 0.5354, 0.5, 0.5896, 0.4375, 0.5896, 0.375, 0.5354, 0.4375, 0.5354, 0.4375, 0.5896, 0.375, 0.5896, 0.3125, 0.5354, 0.375, 0.5354, 0.375, 0.5896, 0.3125, 0.5896, 0.1875, 0.605, 0.1875, 0.605, 0.125, 0.605, 0.125, 0.605, 0.1866, 0.605, 0.1875, 0.5354, 0.25, 0.5354, 0.25, 0.5896, 0.1875, 0.5896, 0.125, 0.5354, 0.1875, 0.5354, 0.1875, 0.5896, 0.125, 0.5896, 0.0625, 0.5354, 0.125, 0.5354, 0.125, 0.5896, 0.0625, 0.5896, 0.0, 0.5354, 0.0625, 0.5354, 0.0625, 0.5896, 0.0, 0.5896, 0.306, 0.8837, 0.25, 0.8837, 0.25, 0.605, 0.306, 0.605, 0.25, 0.5354, 0.3125, 0.5354, 0.3125, 0.5896, 0.25, 0.5896, 0.125, 0.8991, 0.1875, 0.8991, 0.1875, 0.949, 0.125, 0.949, 0.3134, 0.605, 0.375, 0.605, 0.375, 0.605, 0.3125, 0.605, 0.3125, 0.605, 0.3125, 0.8991, 0.375, 0.8991, 0.375, 0.949, 0.3125, 0.949, 0.194, 0.8837, 0.1894, 0.8837, 0.1894, 0.605, 0.194, 0.605, 0.1894, 0.8837, 0.1875, 0.8837, 0.1875, 0.605, 0.1894, 0.605, 0.3125, 0.8837, 0.3106, 0.8837, 0.3106, 0.605, 0.3125, 0.605, 0.3106, 0.8837, 0.306, 0.8837, 0.306, 0.605, 0.3106, 0.605, 0.3125, 0.8837, 0.3134, 0.8837, 0.306, 0.8837, 0.3106, 0.8837, 0.1875, 0.605, 0.1866, 0.605, 0.194, 0.605, 0.1894, 0.605, 0.306, 0.605, 0.3134, 0.605, 0.3125, 0.605, 0.3106, 0.605, 0.194, 0.8837, 0.1866, 0.8837, 0.1875, 0.8837, 0.1894, 0.8837, 0.1875, 0.8991, 0.25, 0.8991, 0.25, 0.949, 0.1875, 0.949, 0.0, 0.9754, 0.0, 0.9723, 0.0625, 0.9723, 0.0625, 0.9754, 0.0625, 0.9754, 0.0625, 0.9723, 0.125, 0.9723, 0.125, 0.9754, 0.125, 0.9754, 0.125, 0.9723, 0.1875, 0.9723, 0.1875, 0.9754, 0.1875, 0.9754, 0.1875, 0.9723, 0.25, 0.9723, 0.25, 0.9754, 0.25, 0.9754, 0.25, 0.9723, 0.3125, 0.9723, 0.3125, 0.9754, 0.3125, 0.9754, 0.3125, 0.9723, 0.375, 0.9723, 0.375, 0.9754, 0.375, 0.9754, 0.375, 0.9723, 0.4375, 0.9723, 0.4375, 0.9754, 0.4375, 0.9754, 0.4375, 0.9723, 0.5, 0.9723, 0.5, 0.9754, 0.0625, 0.949, 0.0625, 0.9565, 0.0, 0.9565, 0.0, 0.949, 0.125, 0.949, 0.125, 0.9565, 0.0625, 0.9565, 0.0625, 0.949, 0.1875, 0.949, 0.1875, 0.9565, 0.125, 0.9565, 0.125, 0.949, 0.25, 0.949, 0.25, 0.9565, 0.1875, 0.9565, 0.1875, 0.949, 0.3125, 0.949, 0.3125, 0.9565, 0.25, 0.9565, 0.25, 0.949, 0.375, 0.949, 0.375, 0.9565, 0.3125, 0.9565, 0.3125, 0.949, 0.4375, 0.949, 0.4375, 0.9565, 0.375, 0.9565, 0.375, 0.949, 0.5, 0.949, 0.5, 0.9565, 0.4375, 0.9565, 0.4375, 0.949, 0.4375, 0.8991, 0.4375, 0.8916, 0.5, 0.8916, 0.5, 0.8991, 0.375, 0.8991, 0.375, 0.8916, 0.4375, 0.8916, 0.4375, 0.8991, 0.3125, 0.8991, 0.3127, 0.8917, 0.375, 0.8916, 0.375, 0.8991, 0.25, 0.8991, 0.25, 0.8916, 0.3127, 0.8917, 0.3125, 0.8991, 0.1875, 0.8991, 0.1873, 0.8917, 0.25, 0.8916, 0.25, 0.8991, 0.125, 0.8991, 0.125, 0.8916, 0.1873, 0.8917, 0.1875, 0.8991, 0.0625, 0.8991, 0.0625, 0.8916, 0.125, 0.8916, 0.125, 0.8991, 0.0, 0.8991, 0.0, 0.8916, 0.0625, 0.8916, 0.0625, 0.8991, 0.5, 0.5896, 0.5, 0.5972, 0.4375, 0.5972, 0.4375, 0.5896, 0.4375, 0.5896, 0.4375, 0.5972, 0.375, 0.5971, 0.375, 0.5896, 0.375, 0.5896, 0.375, 0.5971, 0.3127, 0.597, 0.3125, 0.5896, 0.3125, 0.5896, 0.3127, 0.597, 0.25, 0.5972, 0.25, 0.5896, 0.25, 0.5896, 0.25, 0.5972, 0.1873, 0.597, 0.1875, 0.5896, 0.1875, 0.5896, 0.1873, 0.597, 0.125, 0.5971, 0.125, 0.5896, 0.125, 0.5896, 0.125, 0.5971, 0.0625, 0.5972, 0.0625, 0.5896, 0.0625, 0.5896, 0.0625, 0.5972, 0.0, 0.5972, 0.0, 0.5896, 1.0, 0.8837, 0.9375, 0.8837, 0.9375, 0.8837, 1.0, 0.8837, 0.9375, 0.8837, 0.875, 0.8837, 0.875, 0.8837, 0.9375, 0.8837, 0.8125, 0.605, 0.8125, 0.8837, 0.8125, 0.8837, 0.8125, 0.605, 0.8134, 0.8837, 0.8125, 0.8837, 0.8125, 0.8837, 0.875, 0.8837, 0.875, 0.8837, 0.625, 0.8837, 0.5625, 0.8837, 0.5625, 0.8837, 0.625, 0.8837, 0.5625, 0.8837, 0.5, 0.8837, 0.5, 0.8837, 0.5625, 0.8837, 1.0, 0.8916, 0.9375, 0.8916, 0.9375, 0.8837, 1.0, 0.8837, 0.9375, 0.8916, 0.875, 0.8916, 0.875, 0.8837, 0.9375, 0.8837, 0.8127, 0.8917, 0.8134, 0.8837, 0.875, 0.8837, 0.875, 0.8916, 0.806, 0.8837, 0.8134, 0.8837, 0.8127, 0.8917, 0.75, 0.8916, 0.75, 0.8837, 0.75, 0.8916, 0.6873, 0.8917, 0.6866, 0.8837, 0.694, 0.8837, 0.75, 0.8837, 0.625, 0.8837, 0.6866, 0.8837, 0.6873, 0.8917, 0.625, 0.8916, 0.625, 0.8916, 0.5625, 0.8916, 0.5625, 0.8837, 0.625, 0.8837, 0.5625, 0.8916, 0.5, 0.8916, 0.5, 0.8837, 0.5625, 0.8837, 0.694, 0.605, 0.6866, 0.605, 0.6873, 0.597, 0.75, 0.5972, 0.75, 0.605, 0.75, 0.9565, 0.8125, 0.9565, 0.8125, 0.9723, 0.75, 0.9723, 0.6873, 0.597, 0.6866, 0.605, 0.625, 0.605, 0.625, 0.5971, 0.5, 0.605, 0.5625, 0.605, 0.5625, 0.605, 0.5, 0.605, 0.5625, 0.605, 0.625, 0.605, 0.625, 0.605, 0.5625, 0.605, 0.6875, 0.9565, 0.75, 0.9565, 0.75, 0.9723, 0.6875, 0.9723, 0.625, 0.605, 0.5625, 0.605, 0.5625, 0.5972, 0.625, 0.5971, 0.625, 0.9565, 0.6875, 0.9565, 0.6875, 0.9723, 0.625, 0.9723, 0.875, 0.605, 0.9375, 0.605, 0.9375, 0.605, 0.875, 0.605, 0.9375, 0.605, 1.0, 0.605, 1.0, 0.605, 0.9375, 0.605, 0.5625, 0.605, 0.5, 0.605, 0.5, 0.5972, 0.5625, 0.5972, 0.5625, 0.9565, 0.625, 0.9565, 0.625, 0.9723, 0.5625, 0.9723, 0.5, 0.9565, 0.5625, 0.9565, 0.5625, 0.9723, 0.5, 0.9723, 0.5625, 0.605, 0.5625, 0.8837, 0.5, 0.8837, 0.5, 0.605, 0.625, 0.605, 0.625, 0.8837, 0.5625, 0.8837, 0.5625, 0.605, 0.6875, 0.605, 0.6875, 0.8837, 0.625, 0.8837, 0.625, 0.605, 0.875, 0.605, 0.875, 0.8837, 0.8125, 0.8837, 0.8125, 0.605, 0.9375, 0.605, 0.9375, 0.8837, 0.875, 0.8837, 0.875, 0.605, 1.0, 0.605, 1.0, 0.8837, 0.9375, 0.8837, 0.9375, 0.605, 0.8134, 0.605, 0.806, 0.605, 0.75, 0.605, 0.75, 0.5972, 0.8127, 0.597, 0.8125, 0.9565, 0.875, 0.9565, 0.875, 0.9723, 0.8125, 0.9723, 0.875, 0.605, 0.8134, 0.605, 0.8127, 0.597, 0.875, 0.5971, 0.875, 0.9565, 0.9375, 0.9565, 0.9375, 0.9723, 0.875, 0.9723, 0.9375, 0.605, 0.875, 0.605, 0.875, 0.5971, 0.9375, 0.5972, 0.9375, 0.9565, 1.0, 0.9565, 1.0, 0.9723, 0.9375, 0.9723, 1.0, 0.605, 0.9375, 0.605, 0.9375, 0.5972, 1.0, 0.5972, 0.5625, 0.8991, 0.5625, 0.949, 0.5, 0.949, 0.5, 0.8991, 0.625, 0.8991, 0.625, 0.949, 0.5625, 0.949, 0.5625, 0.8991, 0.75, 0.8991, 0.75, 0.949, 0.6875, 0.949, 0.6875, 0.8991, 0.6875, 0.605, 0.6875, 0.605, 0.6875, 0.8837, 0.6875, 0.8837, 0.75, 0.8837, 0.75, 0.605, 0.806, 0.605, 0.806, 0.8837, 0.6875, 0.8837, 0.6866, 0.8837, 0.625, 0.8837, 0.625, 0.8837, 0.6875, 0.8837, 0.9375, 0.8991, 0.9375, 0.949, 0.875, 0.949, 0.875, 0.8991, 1.0, 0.8991, 1.0, 0.949, 0.9375, 0.949, 0.9375, 0.8991, 0.5625, 0.5354, 0.5625, 0.5896, 0.5, 0.5896, 0.5, 0.5354, 0.625, 0.5354, 0.625, 0.5896, 0.5625, 0.5896, 0.5625, 0.5354, 0.6875, 0.5354, 0.6875, 0.5896, 0.625, 0.5896, 0.625, 0.5354, 0.8125, 0.605, 0.8134, 0.605, 0.875, 0.605, 0.875, 0.605, 0.8125, 0.605, 0.8125, 0.5354, 0.8125, 0.5896, 0.75, 0.5896, 0.75, 0.5354, 0.875, 0.5354, 0.875, 0.5896, 0.8125, 0.5896, 0.8125, 0.5354, 0.9375, 0.5354, 0.9375, 0.5896, 0.875, 0.5896, 0.875, 0.5354, 1.0, 0.5354, 1.0, 0.5896, 0.9375, 0.5896, 0.9375, 0.5354, 0.694, 0.8837, 0.694, 0.605, 0.75, 0.605, 0.75, 0.8837, 0.75, 0.5354, 0.75, 0.5896, 0.6875, 0.5896, 0.6875, 0.5354, 0.875, 0.8991, 0.875, 0.949, 0.8125, 0.949, 0.8125, 0.8991, 0.6866, 0.605, 0.6875, 0.605, 0.6875, 0.605, 0.625, 0.605, 0.625, 0.605, 0.6875, 0.8991, 0.6875, 0.949, 0.625, 0.949, 0.625, 0.8991, 0.806, 0.8837, 0.806, 0.605, 0.8106, 0.605, 0.8106, 0.8837, 0.8106, 0.8837, 0.8106, 0.605, 0.8125, 0.605, 0.8125, 0.8837, 0.6875, 0.8837, 0.6875, 0.605, 0.6894, 0.605, 0.6894, 0.8837, 0.6894, 0.8837, 0.6894, 0.605, 0.694, 0.605, 0.694, 0.8837, 0.6875, 0.8837, 0.6894, 0.8837, 0.694, 0.8837, 0.6866, 0.8837, 0.8125, 0.605, 0.8106, 0.605, 0.806, 0.605, 0.8134, 0.605, 0.694, 0.605, 0.6894, 0.605, 0.6875, 0.605, 0.6866, 0.605, 0.806, 0.8837, 0.8106, 0.8837, 0.8125, 0.8837, 0.8134, 0.8837, 0.8125, 0.8991, 0.8125, 0.949, 0.75, 0.949, 0.75, 0.8991, 1.0, 0.9754, 0.9375, 0.9754, 0.9375, 0.9723, 1.0, 0.9723, 0.9375, 0.9754, 0.875, 0.9754, 0.875, 0.9723, 0.9375, 0.9723, 0.875, 0.9754, 0.8125, 0.9754, 0.8125, 0.9723, 0.875, 0.9723, 0.8125, 0.9754, 0.75, 0.9754, 0.75, 0.9723, 0.8125, 0.9723, 0.75, 0.9754, 0.6875, 0.9754, 0.6875, 0.9723, 0.75, 0.9723, 0.6875, 0.9754, 0.625, 0.9754, 0.625, 0.9723, 0.6875, 0.9723, 0.625, 0.9754, 0.5625, 0.9754, 0.5625, 0.9723, 0.625, 0.9723, 0.5625, 0.9754, 0.5, 0.9754, 0.5, 0.9723, 0.5625, 0.9723, 0.9375, 0.949, 1.0, 0.949, 1.0, 0.9565, 0.9375, 0.9565, 0.875, 0.949, 0.9375, 0.949, 0.9375, 0.9565, 0.875, 0.9565, 0.8125, 0.949, 0.875, 0.949, 0.875, 0.9565, 0.8125, 0.9565, 0.75, 0.949, 0.8125, 0.949, 0.8125, 0.9565, 0.75, 0.9565, 0.6875, 0.949, 0.75, 0.949, 0.75, 0.9565, 0.6875, 0.9565, 0.625, 0.949, 0.6875, 0.949, 0.6875, 0.9565, 0.625, 0.9565, 0.5625, 0.949, 0.625, 0.949, 0.625, 0.9565, 0.5625, 0.9565, 0.5, 0.949, 0.5625, 0.949, 0.5625, 0.9565, 0.5, 0.9565, 0.5625, 0.8991, 0.5, 0.8991, 0.5, 0.8916, 0.5625, 0.8916, 0.625, 0.8991, 0.5625, 0.8991, 0.5625, 0.8916, 0.625, 0.8916, 0.6875, 0.8991, 0.625, 0.8991, 0.625, 0.8916, 0.6873, 0.8917, 0.75, 0.8991, 0.6875, 0.8991, 0.6873, 0.8917, 0.75, 0.8916, 0.8125, 0.8991, 0.75, 0.8991, 0.75, 0.8916, 0.8127, 0.8917, 0.875, 0.8991, 0.8125, 0.8991, 0.8127, 0.8917, 0.875, 0.8916, 0.9375, 0.8991, 0.875, 0.8991, 0.875, 0.8916, 0.9375, 0.8916, 1.0, 0.8991, 0.9375, 0.8991, 0.9375, 0.8916, 1.0, 0.8916, 0.5, 0.5896, 0.5625, 0.5896, 0.5625, 0.5972, 0.5, 0.5972, 0.5625, 0.5896, 0.625, 0.5896, 0.625, 0.5971, 0.5625, 0.5972, 0.625, 0.5896, 0.6875, 0.5896, 0.6873, 0.597, 0.625, 0.5971, 0.6875, 0.5896, 0.75, 0.5896, 0.75, 0.5972, 0.6873, 0.597, 0.75, 0.5896, 0.8125, 0.5896, 0.8127, 0.597, 0.75, 0.5972, 0.8125, 0.5896, 0.875, 0.5896, 0.875, 0.5971, 0.8127, 0.597, 0.875, 0.5896, 0.9375, 0.5896, 0.9375, 0.5972, 0.875, 0.5971, 0.9375, 0.5896, 1.0, 0.5896, 1.0, 0.5972, 0.9375, 0.5972, 0.5, 0.8125, 0.439, 0.8065, 0.3804, 0.7887, 0.3264, 0.7598, 0.279, 0.721, 0.2402, 0.6736, 0.2113, 0.6196, 0.1935, 0.561, 0.1875, 0.5, 0.1935, 0.439, 0.2113, 0.3804, 0.2402, 0.3264, 0.279, 0.279, 0.3264, 0.2402, 0.3804, 0.2113, 0.439, 0.1935, 0.5, 0.1875, 0.561, 0.1935, 0.6196, 0.2113, 0.6736, 0.2402, 0.721, 0.279, 0.7598, 0.3264, 0.7887, 0.3804, 0.8065, 0.439, 0.8125, 0.5, 0.8065, 0.561, 0.7887, 0.6196, 0.7598, 0.6736, 0.721, 0.721, 0.6736, 0.7598, 0.6196, 0.7887, 0.561, 0.8065])
me_cylinder.materials.append(mat_bakedtiles)
me_cylinder.update()
me_cube = bpy.data.meshes.new('Cube')
me_cube.from_pydata([(-2.235e-08, -5.5, -2.5), (-2.235e-08, -6.0, -2.0), (-2.235e-08, -5.629, -2.483), (-2.235e-08, -5.75, -2.433), (-2.235e-08, -5.854, -2.354), (-2.235e-08, -5.933, -2.25), (-2.235e-08, -5.983, -2.129), (-2.235e-08, -6.0, 2.0), (-2.235e-08, -5.5, 2.5), (-2.235e-08, -5.983, 2.129), (-2.235e-08, -5.933, 2.25), (-2.235e-08, -5.854, 2.354), (-2.235e-08, -5.75, 2.433), (-2.235e-08, -5.629, 2.483), (-2.235e-08, 6.0, -2.0), (-2.235e-08, 5.5, -2.5), (-2.235e-08, 5.983, -2.129), (-2.235e-08, 5.933, -2.25), (-2.235e-08, 5.854, -2.354), (-2.235e-08, 5.75, -2.433), (-2.235e-08, 5.629, -2.483), (-2.235e-08, 5.5, 2.5), (-2.235e-08, 6.0, 2.0), (-2.235e-08, 5.629, 2.483), (-2.235e-08, 5.75, 2.433), (-2.235e-08, 5.854, 2.354), (-2.235e-08, 5.933, 2.25), (-2.235e-08, 5.983, 2.129), (0.2, -6.0, -2.0), (0.2, -5.5, -2.5), (0.2, -5.983, -2.129), (0.2, -5.933, -2.25), (0.2, -5.854, -2.354), (0.2, -5.75, -2.433), (0.2, -5.629, -2.483), (0.2, -5.5, 2.5), (0.2, -6.0, 2.0), (0.2, -5.629, 2.483), (0.2, -5.75, 2.433), (0.2, -5.854, 2.354), (0.2, -5.933, 2.25), (0.2, -5.983, 2.129), (0.2, 5.5, -2.5), (0.2, 6.0, -2.0), (0.2, 5.629, -2.483), (0.2, 5.75, -2.433), (0.2, 5.854, -2.354), (0.2, 5.933, -2.25), (0.2, 5.983, -2.129), (0.2, 6.0, 2.0), (0.2, 5.5, 2.5), (0.2, 5.983, 2.129), (0.2, 5.933, 2.25), (0.2, 5.854, 2.354), (0.2, 5.75, 2.433), (0.2, 5.629, 2.483)], [], [(28, 36, 7, 1), (42, 44, 45, 46, 47, 48, 43, 49, 51, 52, 53, 54, 55, 50, 35, 37, 38, 39, 40, 41, 36, 28, 30, 31, 32, 33, 34, 29), (50, 21, 8, 35), (0, 2, 3, 4, 5, 6, 1, 7, 9, 10, 11, 12, 13, 8, 21, 23, 24, 25, 26, 27, 22, 14, 16, 17, 18, 19, 20, 15), (14, 22, 49, 43), (42, 15, 20, 44), (44, 20, 19, 45), (45, 19, 18, 46), (46, 18, 17, 47), (47, 17, 16, 48), (48, 16, 14, 43), (21, 50, 55, 23), (23, 55, 54, 24), (24, 54, 53, 25), (25, 53, 52, 26), (26, 52, 51, 27), (27, 51, 49, 22), (0, 29, 34, 2), (2, 34, 33, 3), (3, 33, 32, 4), (4, 32, 31, 5), (5, 31, 30, 6), (6, 30, 28, 1), (35, 8, 13, 37), (37, 13, 12, 38), (38, 12, 11, 39), (39, 11, 10, 40), (40, 10, 9, 41), (41, 9, 7, 36), (15, 42, 29, 0)])
_uv = me_cube.uv_layers.new(name='UVMap')
_uv.uv.foreach_set('vector', [0.55, -0.5, 0.55, 1.5, 0.45, 1.5, 0.45, -0.5, 3.25, -0.75, 3.315, -0.7415, 3.375, -0.7165, 3.427, -0.6768, 3.467, -0.625, 3.491, -0.5647, 3.5, -0.5, 3.5, 1.5, 3.491, 1.565, 3.467, 1.625, 3.427, 1.677, 3.375, 1.717, 3.315, 1.741, 3.25, 1.75, -2.25, 1.75, -2.315, 1.741, -2.375, 1.717, -2.427, 1.677, -2.467, 1.625, -2.491, 1.565, -2.5, 1.5, -2.5, -0.5, -2.491, -0.5647, -2.467, -0.625, -2.427, -0.6768, -2.375, -0.7165, -2.315, -0.7415, -2.25, -0.75, 0.55, 3.25, 0.45, 3.25, 0.45, -2.25, 0.55, -2.25, -2.25, -0.75, -2.315, -0.7415, -2.375, -0.7165, -2.427, -0.6768, -2.467, -0.625, -2.491, -0.5647, -2.5, -0.5, -2.5, 1.5, -2.491, 1.565, -2.467, 1.625, -2.427, 1.677, -2.375, 1.717, -2.315, 1.741, -2.25, 1.75, 3.25, 1.75, 3.315, 1.741, 3.375, 1.717, 3.427, 1.677, 3.467, 1.625, 3.491, 1.565, 3.5, 1.5, 3.5, -0.5, 3.491, -0.5647, 3.467, -0.625, 3.427, -0.6768, 3.375, -0.7165, 3.315, -0.7415, 3.25, -0.75, 0.45, -0.5, 0.45, 1.5, 0.55, 1.5, 0.55, -0.5, 0.55, 3.25, 0.45, 3.25, 0.45, 3.315, 0.55, 3.315, 0.55, 3.315, 0.45, 3.315, 0.45, 3.375, 0.55, 3.375, 0.55, 3.375, 0.45, 3.375, 0.45, 3.427, 0.55, 3.427, 0.55, -0.6768, 0.45, -0.6768, 0.45, -0.625, 0.55, -0.625, 0.55, -0.625, 0.45, -0.625, 0.45, -0.5647, 0.55, -0.5647, 0.55, -0.5647, 0.45, -0.5647, 0.45, -0.5, 0.55, -0.5, 0.45, 3.25, 0.55, 3.25, 0.55, 3.315, 0.45, 3.315, 0.45, 3.315, 0.55, 3.315, 0.55, 3.375, 0.45, 3.375, 0.45, 3.375, 0.55, 3.375, 0.55, 3.427, 0.45, 3.427, 0.45, 1.677, 0.55, 1.677, 0.55, 1.625, 0.45, 1.625, 0.45, 1.625, 0.55, 1.625, 0.55, 1.565, 0.45, 1.565, 0.45, 1.565, 0.55, 1.565, 0.55, 1.5, 0.45, 1.5, 0.45, -2.25, 0.55, -2.25, 0.55, -2.315, 0.45, -2.315, 0.45, -2.315, 0.55, -2.315, 0.55, -2.375, 0.45, -2.375, 0.45, -2.375, 0.55, -2.375, 0.55, -2.427, 0.45, -2.427, 0.45, -0.6768, 0.55, -0.6768, 0.55, -0.625, 0.45, -0.625, 0.45, -0.625, 0.55, -0.625, 0.55, -0.5647, 0.45, -0.5647, 0.45, -0.5647, 0.55, -0.5647, 0.55, -0.5, 0.45, -0.5, 0.55, -2.25, 0.45, -2.25, 0.45, -2.315, 0.55, -2.315, 0.55, -2.315, 0.45, -2.315, 0.45, -2.375, 0.55, -2.375, 0.55, -2.375, 0.45, -2.375, 0.45, -2.427, 0.55, -2.427, 0.55, 1.677, 0.45, 1.677, 0.45, 1.625, 0.55, 1.625, 0.55, 1.625, 0.45, 1.625, 0.45, 1.565, 0.55, 1.565, 0.55, 1.565, 0.45, 1.565, 0.45, 1.5, 0.55, 1.5, 0.45, 3.25, 0.55, 3.25, 0.55, -2.25, 0.45, -2.25])
me_cube.update()

# ---- objects
ob_demobackground = bpy.data.objects.new('DemoBackground', me_plane)
ob_bakingplane = bpy.data.objects.new('BakingPlane', me_plane_001)
ob_platform = bpy.data.objects.new('Platform', me_cylinder)
ob_cube = bpy.data.objects.new('Cube', me_cube)

# ---- transforms, parenting, visibility, modifiers, constraints
ob_demobackground.location = (0.0, 0.0, 1.192e-07)
ob_demobackground.rotation_euler = (0.0, -0.0, 4.712)
ob_demobackground.hide_render = True
ob_demobackground.show_all_edges = True
_m = ob_demobackground.modifiers.new('Bevel', 'BEVEL')
_m.width = 1.0
_m.width_pct = 1.0
_m.segments = 8
_m.use_clamp_overlap = False
_m.profile = 0.6
_m.miter_outer = 'MITER_ARC'
_m = ob_demobackground.modifiers.new('Solidify', 'SOLIDIFY')
_m.thickness = 0.1
_m = ob_demobackground.modifiers.new('Auto Smooth', 'NODES')
_m.node_group = ng_auto_smooth
_gi = [s.identifier for s in ng_auto_smooth.interface.items_tree if s.item_type == 'SOCKET' and s.in_out == 'INPUT']
_m[_gi[1]] = 1.211  # Angle
ob_bakingplane.location = (0.0, 0.0, 0.0)
ob_bakingplane.hide_render = True
ob_platform.location = (0.0, 0.0, 1.192e-07)
ob_platform.rotation_euler = (0.0, -0.0, 3.142)
_m = ob_platform.modifiers.new('Auto Smooth', 'NODES')
_m.node_group = ng_auto_smooth
_gi = [s.identifier for s in ng_auto_smooth.interface.items_tree if s.item_type == 'SOCKET' and s.in_out == 'INPUT']
_m[_gi[1]] = 1.047  # Angle
ob_cube.location = (0.0, 0.0, 0.0)
ob_cube.rotation_euler = (0.0, -0.0, 4.712)

# ---- collection membership
scene.collection.objects.link(ob_demobackground)
scene.collection.objects.link(ob_bakingplane)
scene.collection.objects.link(ob_platform)
scene.collection.objects.link(ob_cube)

# ---- scene / render settings (as saved in the file)
scene.frame_start = 1; scene.frame_end = 250; scene.frame_set(1)
scene.render.engine = 'CYCLES'
scene.cycles.sampling_pattern = 'TABULATED_SOBOL'
scene.cycles.use_light_tree = False
scene.cycles.bake_type = 'DIFFUSE'
scene.view_settings.view_transform = 'Filmic'
bpy.context.view_layer.update()

# ---- added for rendering (the .blend has no active camera and no usable light): camera, sun
cam_auto = bpy.data.cameras.new('AutoCamera')
cam_auto.lens = 50.0
cam_auto.sensor_width = 36.0
cam_auto.clip_end = 1000.0
ob_auto_camera = bpy.data.objects.new('AutoCamera', cam_auto)
scene.collection.objects.link(ob_auto_camera)
ob_auto_camera.location = (12.1694, -14.6033, 9.73554)
ob_auto_camera.rotation_euler = (1.09748, -7.21219e-08, 0.694738)
scene.camera = ob_auto_camera
light_auto_sun = bpy.data.lights.new('AutoSun', 'SUN')
light_auto_sun.energy = 3.0
light_auto_sun.angle = 0.0523599
ob_auto_sun = bpy.data.objects.new('AutoSun', light_auto_sun)
scene.collection.objects.link(ob_auto_sun)
ob_auto_sun.rotation_euler = (0.872665, 0.174533, 0.523599)
bpy.context.view_layer.update()
